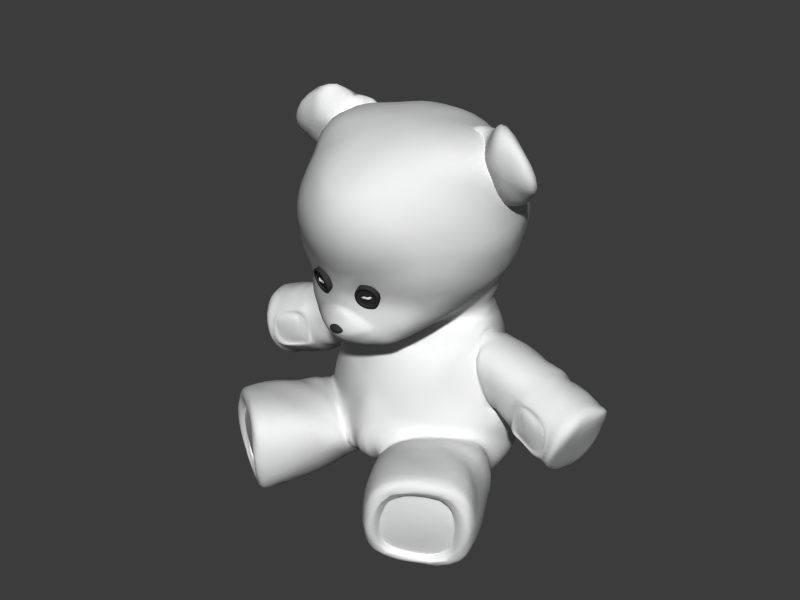 # Source: toy_bear.blend  (saved by Blender 2.78.0; exported with 4.5.12 LTS)
import bpy
from mathutils import Matrix  # noqa: F401  (used for matrix-valued properties, if any)

bpy.ops.wm.read_factory_settings(use_empty=True)
scene = bpy.context.scene
scene.name = 'Scene'

# ---- collections
col_collection_1 = bpy.data.collections.new('Collection 1'); scene.collection.children.link(col_collection_1)

# ---- materials (node trees are filled in below, after node groups)
mat_material = bpy.data.materials.new('Material')
mat_material.alpha_threshold = 0.0
mat_material.preview_render_type = 'FLAT'
mat_material.roughness = 0.5
mat_material.specular_intensity = 0.06383
mat_material.line_color = (0.0, 0.0, 0.0, 1.0)
mat_material_002 = bpy.data.materials.new('Material.002')
mat_material_002.alpha_threshold = 0.0
mat_material_002.diffuse_color = (0.1889, 0.1857, 0.1857, 1.0)
mat_material_002.specular_color = (0.6963, 0.7159, 0.8109)
mat_material_002.roughness = 0.5
mat_material_002.specular_intensity = 0.7617
mat_material_002.line_color = (0.0, 0.0, 0.0, 1.0)

# ---- material node trees

# ---- world
world_world = bpy.data.worlds.new('World'); scene.world = world_world
world_world.color = (0.2345, 0.2358, 0.2373)
world_world.use_sun_shadow = False
world_world.sun_shadow_jitter_overblur = 0.0
world_world.cycles.sampling_method = 'NONE'
world_world.cycles.sample_map_resolution = 256

# ---- meshes
me_cube = bpy.data.meshes.new('Cube')
me_cube.from_pydata([(0.4608, 0.5873, -0.7203), (-0.4608, 0.5873, -0.7203), (0.328, -0.4739, -0.7569), (-0.328, -0.4739, -0.7569), (0.5891, 0.3773, 0.9776), (-0.5891, 0.3773, 0.9776), (0.5587, -0.6926, 0.7644), (-0.5587, -0.6926, 0.7644), (0.0, 0.732, -0.6774), (0.0, -0.5889, -0.7294), (0.0, 0.561, 1.011), (0.0, -0.795, 0.8654), (0.5942, -1.099, 2.752), (-0.5942, -1.099, 2.752), (0.0, -1.279, 2.707), (0.6742, 0.2139, 2.878), (-0.6742, 0.2139, 2.878), (0.0, 0.3854, 2.969), (0.7196, 0.2598, 0.7285), (-0.7196, 0.2598, 0.7285), (0.7541, -0.4569, 0.7408), (-0.7541, -0.4569, 0.7408), (0.926, -0.3924, -0.6505), (-0.926, -0.3924, -0.6505), (0.8507, 0.3036, -0.588), (-0.8507, 0.3036, -0.588), (0.4367, 0.7413, 0.02639), (-0.4367, 0.7413, 0.02639), (0.3683, -0.9407, 0.01115), (-0.3683, -0.9407, 0.01115), (0.0, -1.109, 0.07908), (0.0, 0.8643, 0.03911), (0.9822, -0.5082, -0.1015), (-0.9822, -0.5082, -0.1015), (1.011, 0.2334, -0.00308), (-1.011, 0.2334, -0.00308), (0.74, -1.837, 0.1307), (-0.74, -1.837, 0.1307), (1.462, -1.328, 0.1016), (-1.462, -1.328, 0.1016), (1.462, -1.328, -1.0), (-1.462, -1.328, -1.0), (0.6882, -1.805, -0.9098), (-0.6882, -1.805, -0.9098), (0.4367, 0.7413, 0.1604), (-0.4367, 0.7413, 0.1604), (0.5534, -0.8651, 0.3164), (-0.5534, -0.8651, 0.3164), (0.0, -1.034, 0.3453), (0.0, 0.7284, 0.2908), (0.9496, -0.4129, 0.1717), (-0.9496, -0.4129, 0.1717), (0.8134, 0.2527, 0.1713), (-0.8134, 0.2527, 0.1713), (1.767, -0.5772, -0.1064), (-1.767, -0.5772, -0.1064), (1.897, 0.1313, -0.214), (-1.897, 0.1313, -0.214), (2.115, 0.07283, 0.4255), (-2.115, 0.07283, 0.4255), (1.961, -0.6021, 0.3626), (-1.961, -0.6021, 0.3626), (0.5465, 0.03981, -0.9144), (-0.5465, 0.03981, -0.9144), (0.7376, -0.06262, 0.9724), (-0.7376, -0.06262, 0.9724), (0.0, 0.004394, -1.04), (1.07, -0.4546, 2.903), (-1.07, -0.4546, 2.903), (0.0, -0.5265, 3.043), (0.7551, -0.08792, 0.9224), (-0.7551, -0.08792, 0.9224), (0.9903, 0.01152, -0.5939), (-0.9903, 0.01152, -0.5939), (1.149, -0.0379, 0.01909), (-1.149, -0.0379, 0.01909), (1.168, -0.08001, 0.002721), (-1.168, -0.08001, 0.002721), (1.778, -0.2148, -0.2822), (-1.778, -0.2148, -0.2822), (2.086, -0.2892, 0.5132), (-2.086, -0.2892, 0.5132), (0.4968, 0.6988, -0.4214), (-0.4968, 0.6988, -0.4214), (0.101, -1.167, -0.3697), (-0.101, -1.167, -0.3697), (0.0, -1.174, -0.4196), (0.0, 0.853, -0.4262), (1.116, -0.4845, -0.4285), (-1.116, -0.4845, -0.4285), (0.9444, 0.3426, -0.3211), (-0.9444, 0.3426, -0.3211), (1.616, -1.322, -0.3728), (-1.616, -1.322, -0.3728), (0.632, -1.94, -0.4637), (-0.632, -1.94, -0.4637), (1.082, 0.02438, -0.3279), (-1.082, 0.02438, -0.3279), (0.7952, -1.052, 1.436), (-0.7952, -1.052, 1.436), (0.8725, -1.247, 2.025), (-0.8725, -1.247, 2.025), (0.0, -1.388, 1.52), (0.0, -1.76, 2.212), (0.0, 0.8745, 1.888), (0.0, 0.6953, 2.337), (0.6984, 0.7546, 1.847), (-0.6984, 0.7546, 1.847), (0.8629, 0.4899, 2.335), (-0.8629, 0.4899, 2.335), (1.16, -0.267, 1.674), (-1.16, -0.267, 1.674), (1.195, -0.2698, 2.196), (-1.195, -0.2698, 2.196), (0.3513, -0.3542, 0.9682), (-0.3513, -0.3542, 0.9682), (0.0, -0.7133, 0.7976), (0.0, 0.2246, 1.295), (0.6507, 0.186, 1.126), (-0.6507, 0.186, 1.126), (0.6937, -0.1178, 1.094), (-0.6937, -0.1178, 1.094), (0.5294, -1.13, 1.04), (-0.5294, -1.13, 1.04), (0.0, -0.944, 0.8392), (0.0, 0.6435, 1.346), (0.5615, 0.4857, 1.277), (-0.5615, 0.4857, 1.277), (0.9146, -0.1392, 1.465), (-0.9146, -0.1392, 1.465), (0.3763, -1.238, 1.032), (-0.3763, -1.238, 1.032), (0.0, -1.336, 0.9733), (0.3899, -1.28, 1.234), (-0.3899, -1.28, 1.234), (0.0, -1.368, 1.42), (0.2196, -1.417, 1.233), (-0.2196, -1.417, 1.233), (0.0, -1.417, 1.317), (0.1953, -1.391, 1.107), (-0.1953, -1.391, 1.107), (0.0, -1.481, 1.116), (0.4235, -1.123, 0.01115), (-0.4235, -1.123, 0.01115), (1.115, -0.8108, 0.02664), (-1.115, -0.8108, 0.02664), (1.02, -0.5018, -0.7777), (-1.02, -0.5018, -0.7777), (0.357, -0.6757, -0.7831), (-0.357, -0.6757, -0.7831), (1.349, -0.7522, -0.4886), (-1.349, -0.7522, -0.4886), (0.2049, -1.288, -0.3295), (-0.2049, -1.288, -0.3295), (0.4385, -0.9866, -0.0405), (-0.4385, -0.9866, -0.0405), (1.072, -0.5288, -0.04305), (-1.072, -0.5288, -0.04305), (1.002, -0.3954, -0.7114), (-1.002, -0.3954, -0.7114), (0.3668, -0.5606, -0.7243), (-0.3668, -0.5606, -0.7243), (1.18, -0.5044, -0.4561), (-1.18, -0.5044, -0.4561), (0.1715, -1.189, -0.3667), (-0.1715, -1.189, -0.3667), (0.8165, -1.799, -0.804), (-0.8165, -1.799, -0.804), (0.774, -1.901, -0.4661), (-0.774, -1.901, -0.4661), (0.8558, -1.823, -0.01592), (-0.8558, -1.823, -0.01592), (1.403, -1.437, -0.8727), (-1.403, -1.437, -0.8727), (1.519, -1.433, -0.3973), (-1.519, -1.433, -0.3973), (1.403, -1.437, -0.03797), (-1.403, -1.437, -0.03797), (0.8538, -1.742, -0.09338), (-0.8538, -1.742, -0.09338), (1.312, -1.419, -0.1118), (-1.312, -1.419, -0.1118), (0.8209, -1.722, -0.7528), (-0.8209, -1.722, -0.7528), (1.312, -1.419, -0.8103), (-1.312, -1.419, -0.8103), (1.409, -1.416, -0.4125), (-1.409, -1.416, -0.4125), (0.7853, -1.807, -0.4701), (-0.7853, -1.807, -0.4701), (0.8209, -1.722, -0.7528), (-0.8209, -1.722, -0.7528), (0.7853, -1.807, -0.4701), (-0.7853, -1.807, -0.4701), (0.8538, -1.742, -0.09338), (-0.8538, -1.742, -0.09338), (1.312, -1.419, -0.8103), (-1.312, -1.419, -0.8103), (1.409, -1.416, -0.4125), (-1.409, -1.416, -0.4125), (1.312, -1.419, -0.1118), (-1.312, -1.419, -0.1118), (0.9048, 0.2614, 0.1823), (-0.9048, 0.2614, 0.1823), (1.032, -0.4088, 0.1838), (-1.032, -0.4088, 0.1838), (0.8101, 0.2658, 0.7418), (-0.8101, 0.2658, 0.7418), (0.8446, -0.4508, 0.7541), (-0.8446, -0.4508, 0.7541), (1.077, -0.05825, 0.04049), (-1.077, -0.05825, 0.04049), (0.8379, -0.1047, 0.8736), (-0.8379, -0.1047, 0.8736), (0.8528, 0.2303, 0.2016), (-0.8528, 0.2303, 0.2016), (0.9746, -0.3841, 0.2025), (-0.9746, -0.3841, 0.2025), (0.7657, 0.2334, 0.7083), (-0.7657, 0.2334, 0.7083), (0.7974, -0.4262, 0.7196), (-0.7974, -0.4262, 0.7196), (1.018, -0.06185, 0.07151), (-1.018, -0.06185, 0.07151), (0.784, -0.08751, 0.9025), (-0.784, -0.08751, 0.9025), (1.742, 0.1411, -0.1384), (-1.742, 0.1411, -0.1384), (1.755, -0.6038, -0.004223), (-1.755, -0.6038, -0.004223), (2.059, 0.1057, 0.4619), (-2.059, 0.1057, 0.4619), (1.788, -0.5496, 0.3967), (-1.788, -0.5496, 0.3967), (1.715, -0.1853, -0.2756), (-1.715, -0.1853, -0.2756), (1.883, -0.2984, 0.5938), (-1.883, -0.2984, 0.5938), (1.301, 0.2094, 0.02611), (-1.301, 0.2094, 0.02611), (1.282, -0.4701, 0.112), (-1.282, -0.4701, 0.112), (1.497, 0.1754, 0.6463), (-1.497, 0.1754, 0.6463), (1.351, -0.461, 0.5357), (-1.351, -0.461, 0.5357), (1.264, -0.1075, -0.1063), (-1.264, -0.1075, -0.1063), (1.48, -0.2123, 0.7057), (-1.48, -0.2123, 0.7057), (1.388, -0.475, 0.4718), (-1.388, -0.475, 0.4718), (1.329, -0.4687, 0.1346), (-1.329, -0.4687, 0.1346), (1.786, -0.5645, 0.3511), (-1.786, -0.5645, 0.3511), (1.69, -0.5616, 0.02702), (-1.69, -0.5616, 0.02702), (1.651, -0.5579, 0.1166), (-1.651, -0.5579, 0.1166), (1.732, -0.5671, 0.3288), (-1.732, -0.5671, 0.3288), (1.389, -0.4891, 0.1926), (-1.389, -0.4891, 0.1926), (1.442, -0.4986, 0.4014), (-1.442, -0.4986, 0.4014), (1.383, 0.1967, -0.004332), (-1.383, 0.1967, -0.004332), (1.434, -0.509, 0.08078), (-1.434, -0.509, 0.08078), (1.601, 0.1625, 0.6122), (-1.601, 0.1625, 0.6122), (1.534, -0.5016, 0.4888), (-1.534, -0.5016, 0.4888), (1.395, -0.1338, -0.1856), (-1.395, -0.1338, -0.1856), (1.608, -0.2358, 0.6669), (-1.608, -0.2358, 0.6669), (1.517, -0.4667, 0.4505), (-1.517, -0.4667, 0.4505), (1.437, -0.4686, 0.09392), (-1.437, -0.4686, 0.09392), (1.449, -0.5055, 0.1723), (-1.449, -0.5055, 0.1723), (1.499, -0.5327, 0.3907), (-1.499, -0.5327, 0.3907), (1.06, -0.4341, 3.278), (-1.06, -0.4341, 3.278), (1.617, -0.5403, 2.64), (-1.617, -0.5403, 2.64), (0.9613, 0.09877, 2.254), (-0.9613, 0.09877, 2.254), (0.3258, -0.2186, 3.053), (-0.3258, -0.2186, 3.053), (0.9242, -0.5689, 2.851), (-0.9242, -0.5689, 2.851), (1.143, -0.6105, 2.6), (-1.143, -0.6105, 2.6), (0.9515, -0.3306, 2.154), (-0.9515, -0.3306, 2.154), (0.5468, -0.4942, 2.694), (-0.5468, -0.4942, 2.694), (1.442, -0.2039, 2.357), (-1.442, -0.2039, 2.357), (0.8085, -0.08323, 3.082), (-0.8085, -0.08323, 3.082), (1.079, -0.4174, 2.285), (-1.079, -0.4174, 2.285), (0.7508, -0.336, 2.692), (-0.7508, -0.336, 2.692), (0.0, -1.497, 1.152), (0.0729, -1.452, 1.154), (-0.0729, -1.452, 1.154), (0.0, -1.479, 1.234), (0.08202, -1.467, 1.203), (-0.08202, -1.467, 1.203), (0.0, -1.392, 1.233), (0.09765, -1.375, 1.202), (-0.09765, -1.375, 1.202), (0.08853, -1.36, 1.152), (-0.08853, -1.36, 1.152), (0.0, -1.409, 1.15), (0.3808, -1.265, 1.609), (-0.3808, -1.265, 1.609), (0.3727, -1.242, 1.523), (-0.3727, -1.242, 1.523), (0.1465, -1.306, 1.504), (-0.1465, -1.306, 1.504), (0.1547, -1.329, 1.59), (-0.1547, -1.329, 1.59), (0.2127, -1.304, 1.567), (-0.2127, -1.304, 1.567), (0.2115, -1.296, 1.538), (-0.2115, -1.296, 1.538), (0.2431, -1.287, 1.54), (-0.2431, -1.287, 1.54), (0.2442, -1.295, 1.57), (-0.2442, -1.295, 1.57), (0.3152, -1.275, 1.576), (-0.3152, -1.275, 1.576), (0.314, -1.267, 1.546), (-0.314, -1.267, 1.546), (0.2825, -1.276, 1.544), (-0.2825, -1.276, 1.544), (0.2837, -1.284, 1.573), (-0.2837, -1.284, 1.573), (0.2442, -1.301, 1.589), (-0.2442, -1.301, 1.589), (0.2837, -1.29, 1.592), (-0.2837, -1.29, 1.592), (0.2431, -1.282, 1.524), (-0.2431, -1.282, 1.524), (0.2825, -1.271, 1.527), (-0.2825, -1.271, 1.527), (0.3251, -1.261, 1.536), (-0.3251, -1.261, 1.536), (0.3262, -1.276, 1.59), (-0.3262, -1.276, 1.59), (0.199, -1.296, 1.526), (-0.199, -1.296, 1.526), (0.2001, -1.312, 1.579), (-0.2001, -1.312, 1.579), (0.2442, -1.301, 1.589), (-0.2442, -1.301, 1.589), (0.2837, -1.29, 1.592), (-0.2837, -1.29, 1.592), (0.2431, -1.282, 1.524), (-0.2431, -1.282, 1.524), (0.2825, -1.271, 1.527), (-0.2825, -1.271, 1.527), (0.2103, -1.336, 1.673), (-0.2103, -1.336, 1.673), (0.3195, -1.305, 1.682), (-0.3195, -1.305, 1.682), (0.3164, -1.236, 1.444), (-0.3164, -1.236, 1.444), (0.2072, -1.267, 1.435), (-0.2072, -1.267, 1.435), (0.3934, -1.306, 1.597), (-0.3934, -1.306, 1.597), (0.3322, -1.346, 1.67), (-0.3322, -1.346, 1.67), (0.1673, -1.37, 1.578), (-0.1673, -1.37, 1.578), (0.2229, -1.377, 1.661), (-0.2229, -1.377, 1.661), (0.1592, -1.347, 1.492), (-0.1592, -1.347, 1.492), (0.2198, -1.308, 1.423), (-0.2198, -1.308, 1.423), (0.3853, -1.283, 1.511), (-0.3853, -1.283, 1.511), (0.329, -1.277, 1.432), (-0.329, -1.277, 1.432), (0.3278, -1.316, 1.564), (-0.3278, -1.316, 1.564), (0.3267, -1.308, 1.534), (-0.3267, -1.308, 1.534), (0.2253, -1.345, 1.555), (-0.2253, -1.345, 1.555), (0.2242, -1.337, 1.526), (-0.2242, -1.337, 1.526), (0.2951, -1.317, 1.532), (-0.2951, -1.317, 1.532), (0.2963, -1.325, 1.561), (-0.2963, -1.325, 1.561), (0.2557, -1.328, 1.528), (-0.2557, -1.328, 1.528), (0.2568, -1.336, 1.558), (-0.2568, -1.336, 1.558), (0.2557, -1.323, 1.512), (-0.2557, -1.323, 1.512), (0.2951, -1.312, 1.515), (-0.2951, -1.312, 1.515), (0.3377, -1.301, 1.524), (-0.3377, -1.301, 1.524), (0.2568, -1.342, 1.577), (-0.2568, -1.342, 1.577), (0.2128, -1.352, 1.567), (-0.2128, -1.352, 1.567), (0.2963, -1.331, 1.58), (-0.2963, -1.331, 1.58), (0.2116, -1.337, 1.514), (-0.2116, -1.337, 1.514), (0.3388, -1.317, 1.578), (-0.3388, -1.317, 1.578), (0.3225, -1.315, 1.679), (-0.3225, -1.315, 1.679), (0.3292, -1.336, 1.673), (-0.3292, -1.336, 1.673), (0.3837, -1.274, 1.607), (-0.3837, -1.274, 1.607), (0.3905, -1.296, 1.6), (-0.3905, -1.296, 1.6), (0.2133, -1.346, 1.67), (-0.2133, -1.346, 1.67), (0.22, -1.367, 1.664), (-0.22, -1.367, 1.664), (0.1576, -1.339, 1.588), (-0.1576, -1.339, 1.588), (0.1643, -1.36, 1.581), (-0.1643, -1.36, 1.581), (0.1495, -1.316, 1.501), (-0.1495, -1.316, 1.501), (0.1562, -1.338, 1.495), (-0.1562, -1.338, 1.495), (0.2101, -1.277, 1.432), (-0.2101, -1.277, 1.432), (0.2168, -1.298, 1.426), (-0.2168, -1.298, 1.426), (0.3194, -1.246, 1.441), (-0.3194, -1.246, 1.441), (0.3261, -1.267, 1.435), (-0.3261, -1.267, 1.435), (0.3756, -1.251, 1.52), (-0.3756, -1.251, 1.52), (0.3823, -1.273, 1.514), (-0.3823, -1.273, 1.514), (0.3219, -1.284, 1.449), (-0.3219, -1.284, 1.449), (0.2273, -1.311, 1.442), (-0.2273, -1.311, 1.442), (0.3753, -1.287, 1.514), (-0.3753, -1.287, 1.514), (0.23, -1.37, 1.643), (-0.23, -1.37, 1.643), (0.1768, -1.366, 1.576), (-0.1768, -1.366, 1.576), (0.3246, -1.343, 1.651), (-0.3246, -1.343, 1.651), (0.3819, -1.308, 1.593), (-0.3819, -1.308, 1.593), (0.1702, -1.345, 1.497), (-0.1702, -1.345, 1.497), (0.3684, -1.306, 1.513), (-0.3684, -1.306, 1.513), (0.3743, -1.324, 1.584), (-0.3743, -1.324, 1.584), (0.1926, -1.376, 1.568), (-0.1926, -1.376, 1.568), (0.1867, -1.357, 1.498), (-0.1867, -1.357, 1.498), (0.2397, -1.379, 1.628), (-0.2397, -1.379, 1.628), (0.3236, -1.355, 1.635), (-0.3236, -1.355, 1.635), (0.2373, -1.327, 1.449), (-0.2373, -1.327, 1.449), (0.3212, -1.303, 1.456), (-0.3212, -1.303, 1.456), (0.3979, -1.32, 1.593), (-0.3979, -1.32, 1.593), (0.3898, -1.297, 1.507), (-0.3898, -1.297, 1.507), (0.1717, -1.384, 1.574), (-0.1717, -1.384, 1.574), (0.1636, -1.361, 1.488), (-0.1636, -1.361, 1.488), (0.3366, -1.36, 1.666), (-0.3366, -1.36, 1.666), (0.2274, -1.391, 1.657), (-0.2274, -1.391, 1.657), (0.2243, -1.322, 1.418), (-0.2243, -1.322, 1.418), (0.3335, -1.291, 1.428), (-0.3335, -1.291, 1.428), (0.2125, -1.299, 1.537), (-0.2125, -1.299, 1.537), (0.2232, -1.334, 1.527), (-0.2232, -1.334, 1.527), (0.2136, -1.307, 1.566), (-0.2136, -1.307, 1.566), (0.2244, -1.342, 1.556), (-0.2244, -1.342, 1.556), (0.244, -1.29, 1.539), (-0.244, -1.29, 1.539), (0.2547, -1.325, 1.529), (-0.2547, -1.325, 1.529), (0.2451, -1.298, 1.569), (-0.2451, -1.298, 1.569), (0.2559, -1.333, 1.559), (-0.2559, -1.333, 1.559), (0.3152, -1.27, 1.545), (-0.3152, -1.27, 1.545), (0.3255, -1.304, 1.535), (-0.3255, -1.304, 1.535), (0.3163, -1.279, 1.575), (-0.3163, -1.279, 1.575), (0.3267, -1.312, 1.565), (-0.3267, -1.312, 1.565), (0.2837, -1.279, 1.542), (-0.2837, -1.279, 1.542), (0.294, -1.313, 1.533), (-0.294, -1.313, 1.533), (0.2848, -1.288, 1.572), (-0.2848, -1.288, 1.572), (0.2951, -1.321, 1.562), (-0.2951, -1.321, 1.562), (0.2898, -1.301, 1.536), (-0.2898, -1.301, 1.536), (0.2898, -1.316, 1.567), (-0.2898, -1.316, 1.567), (0.3239, -1.316, 1.567), (-0.3239, -1.316, 1.567), (0.3239, -1.301, 1.536), (-0.3239, -1.301, 1.536), (0.2898, -1.274, 1.534), (-0.2898, -1.274, 1.534), (0.2898, -1.274, 1.568), (-0.2898, -1.274, 1.568), (0.3239, -1.274, 1.568), (-0.3239, -1.274, 1.568), (0.3239, -1.274, 1.534), (-0.3239, -1.274, 1.534), (0.3239, -1.316, 1.567), (-0.3239, -1.316, 1.567), (0.3239, -1.301, 1.536), (-0.3239, -1.301, 1.536), (0.2898, -1.301, 1.536), (-0.2898, -1.301, 1.536), (0.2898, -1.316, 1.567), (-0.2898, -1.316, 1.567), (0.303, -1.34, 1.558), (-0.303, -1.34, 1.558), (0.2928, -1.317, 1.553), (-0.2928, -1.317, 1.553), (0.2986, -1.32, 1.527), (-0.2986, -1.32, 1.527), (0.3088, -1.344, 1.533), (-0.3088, -1.344, 1.533), (0.2818, -1.34, 1.526), (-0.2818, -1.34, 1.526), (0.2755, -1.351, 1.547), (-0.2755, -1.351, 1.547), (0.2746, -1.319, 1.535), (-0.2746, -1.319, 1.535), (0.2682, -1.33, 1.556), (-0.2682, -1.33, 1.556), (0.2515, -1.352, 1.55), (-0.2515, -1.352, 1.55), (0.2592, -1.327, 1.557), (-0.2592, -1.327, 1.557), (0.2412, -1.324, 1.53), (-0.2412, -1.324, 1.53), (0.2335, -1.349, 1.522), (-0.2335, -1.349, 1.522), (0.2329, -1.359, 1.558), (-0.2329, -1.359, 1.558), (0.2164, -1.345, 1.538), (-0.2164, -1.345, 1.538), (0.2461, -1.329, 1.542), (-0.2461, -1.329, 1.542), (0.2626, -1.343, 1.562), (-0.2626, -1.343, 1.562)], [(336, 346), (337, 347), (344, 348), (345, 349), (334, 350), (335, 351), (348, 364), (349, 365), (346, 362), (347, 363), (350, 366), (351, 367), (352, 368), (353, 369)], [(591, 589, 587), (591, 587, 593), (586, 588, 590), (586, 590, 592), (587, 579, 593), (579, 581, 593), (580, 578, 592), (578, 586, 592), (593, 581, 591), (581, 583, 591), (582, 580, 590), (580, 592, 590), (591, 583, 585), (591, 585, 589), (584, 582, 590), (584, 590, 588), (589, 585, 587), (585, 579, 587), (578, 584, 586), (584, 588, 586), (585, 571, 579), (571, 573, 579), (572, 570, 578), (570, 584, 578), (583, 575, 571), (583, 571, 585), (570, 574, 582), (570, 582, 584), (581, 577, 575), (581, 575, 583), (574, 576, 580), (574, 580, 582), (579, 573, 577), (579, 577, 581), (576, 572, 578), (576, 578, 580), (573, 563, 577), (563, 565, 577), (564, 562, 576), (562, 572, 576), (577, 565, 575), (565, 567, 575), (566, 564, 574), (564, 576, 574), (575, 567, 571), (567, 569, 571), (568, 566, 570), (566, 574, 570), (571, 569, 573), (569, 563, 573), (562, 568, 572), (568, 570, 572), (569, 557, 555), (569, 555, 563), (554, 556, 568), (554, 568, 562), (567, 559, 557), (567, 557, 569), (556, 558, 566), (556, 566, 568), (565, 561, 559), (565, 559, 567), (558, 560, 564), (558, 564, 566), (563, 555, 561), (563, 561, 565), (560, 554, 562), (560, 562, 564), (555, 543, 541), (555, 541, 561), (540, 542, 554), (540, 554, 560), (561, 541, 539), (561, 539, 559), (538, 540, 560), (538, 560, 558), (559, 539, 545), (559, 545, 557), (544, 538, 558), (544, 558, 556), (557, 545, 543), (557, 543, 555), (542, 544, 556), (542, 556, 554), (547, 553, 545), (547, 545, 539), (544, 552, 546), (544, 546, 538), (553, 551, 545), (551, 543, 545), (542, 550, 544), (550, 552, 544), (551, 549, 541), (551, 541, 543), (540, 548, 550), (540, 550, 542), (549, 547, 539), (549, 539, 541), (538, 546, 548), (538, 548, 540), (551, 553, 547), (551, 547, 549), (546, 552, 550), (546, 550, 548), (397, 403, 533), (397, 533, 525), (532, 402, 396), (532, 396, 524), (525, 533, 531), (525, 531, 523), (530, 532, 524), (530, 524, 522), (523, 531, 343), (523, 343, 341), (342, 530, 522), (342, 522, 340), (405, 395, 529), (405, 529, 537), (528, 394, 404), (528, 404, 536), (537, 529, 527), (537, 527, 535), (526, 528, 536), (526, 536, 534), (535, 527, 339), (535, 339, 345), (338, 526, 534), (338, 534, 344), (403, 405, 537), (403, 537, 533), (536, 404, 402), (536, 402, 532), (533, 537, 535), (533, 535, 531), (534, 536, 532), (534, 532, 530), (531, 535, 345), (531, 345, 343), (344, 534, 530), (344, 530, 342), (395, 397, 525), (395, 525, 529), (524, 396, 394), (524, 394, 528), (529, 525, 523), (529, 523, 527), (522, 524, 528), (522, 528, 526), (527, 523, 341), (527, 341, 339), (340, 522, 526), (340, 526, 338), (399, 409, 521), (399, 521, 513), (520, 408, 398), (520, 398, 512), (513, 521, 519), (513, 519, 511), (518, 520, 512), (518, 512, 510), (511, 519, 337), (511, 337, 331), (336, 518, 510), (336, 510, 330), (409, 407, 517), (409, 517, 521), (516, 406, 408), (516, 408, 520), (521, 517, 515), (521, 515, 519), (514, 516, 520), (514, 520, 518), (519, 515, 335), (519, 335, 337), (334, 514, 518), (334, 518, 336), (407, 401, 509), (407, 509, 517), (508, 400, 406), (508, 406, 516), (517, 509, 507), (517, 507, 515), (506, 508, 516), (506, 516, 514), (515, 507, 333), (515, 333, 335), (332, 506, 514), (332, 514, 334), (401, 399, 513), (401, 513, 509), (512, 398, 400), (512, 400, 508), (509, 513, 511), (509, 511, 507), (510, 512, 508), (510, 508, 506), (507, 511, 331), (507, 331, 333), (330, 510, 506), (330, 506, 332), (505, 503, 487), (505, 487, 489), (486, 502, 504), (486, 504, 488), (489, 475, 493), (489, 493, 505), (492, 474, 488), (492, 488, 504), (483, 479, 495), (483, 495, 501), (494, 478, 482), (494, 482, 500), (477, 485, 491), (485, 499, 491), (498, 484, 490), (484, 476, 490), (503, 497, 487), (497, 481, 487), (480, 496, 486), (496, 502, 486), (485, 483, 501), (485, 501, 499), (500, 482, 484), (500, 484, 498), (479, 481, 495), (481, 497, 495), (496, 480, 494), (480, 478, 494), (491, 493, 477), (493, 475, 477), (474, 492, 476), (492, 490, 476), (499, 381, 379), (499, 379, 491), (378, 380, 498), (378, 498, 490), (495, 383, 385), (495, 385, 501), (384, 382, 494), (384, 494, 500), (503, 389, 387), (503, 387, 497), (386, 388, 502), (386, 502, 496), (493, 391, 393), (493, 393, 505), (392, 390, 492), (392, 492, 504), (505, 393, 389), (505, 389, 503), (388, 392, 504), (388, 504, 502), (501, 385, 381), (501, 381, 499), (380, 384, 500), (380, 500, 498), (497, 387, 383), (497, 383, 495), (382, 386, 496), (382, 496, 494), (491, 379, 391), (491, 391, 493), (390, 378, 490), (390, 490, 492), (487, 461, 459), (487, 459, 489), (458, 460, 486), (458, 486, 488), (489, 459, 463), (489, 463, 475), (462, 458, 488), (462, 488, 474), (483, 465, 467), (483, 467, 479), (466, 464, 482), (466, 482, 478), (477, 471, 469), (477, 469, 485), (468, 470, 476), (468, 476, 484), (481, 473, 461), (481, 461, 487), (460, 472, 480), (460, 480, 486), (485, 469, 465), (485, 465, 483), (464, 468, 484), (464, 484, 482), (479, 467, 481), (467, 473, 481), (472, 466, 480), (466, 478, 480), (475, 463, 477), (463, 471, 477), (470, 462, 476), (462, 474, 476), (471, 463, 425), (463, 415, 425), (414, 462, 424), (462, 470, 424), (419, 423, 467), (423, 473, 467), (472, 422, 466), (422, 418, 466), (421, 417, 465), (421, 465, 469), (464, 416, 420), (464, 420, 468), (461, 473, 423), (461, 423, 411), (422, 472, 460), (422, 460, 410), (425, 421, 469), (425, 469, 471), (468, 420, 424), (468, 424, 470), (417, 419, 465), (419, 467, 465), (466, 418, 464), (418, 416, 464), (413, 415, 459), (415, 463, 459), (462, 414, 458), (414, 412, 458), (459, 461, 411), (459, 411, 413), (410, 460, 458), (410, 458, 412), (391, 379, 433), (391, 433, 457), (432, 378, 390), (432, 390, 456), (457, 433, 431), (457, 431, 455), (430, 432, 456), (430, 456, 454), (455, 431, 323), (455, 323, 325), (322, 430, 454), (322, 454, 324), (387, 445, 441), (387, 441, 383), (440, 444, 386), (440, 386, 382), (445, 443, 439), (445, 439, 441), (438, 442, 444), (438, 444, 440), (443, 327, 329), (443, 329, 439), (328, 326, 442), (328, 442, 438), (385, 437, 429), (385, 429, 381), (428, 436, 384), (428, 384, 380), (437, 435, 427), (437, 427, 429), (426, 434, 436), (426, 436, 428), (435, 371, 373), (435, 373, 427), (372, 370, 434), (372, 434, 426), (393, 453, 449), (393, 449, 389), (448, 452, 392), (448, 392, 388), (453, 451, 447), (453, 447, 449), (446, 450, 452), (446, 452, 448), (451, 375, 377), (451, 377, 447), (376, 374, 450), (376, 450, 446), (391, 457, 453), (391, 453, 393), (452, 456, 390), (452, 390, 392), (457, 455, 451), (457, 451, 453), (450, 454, 456), (450, 456, 452), (455, 325, 375), (455, 375, 451), (374, 324, 454), (374, 454, 450), (389, 449, 445), (389, 445, 387), (444, 448, 388), (444, 388, 386), (449, 447, 443), (449, 443, 445), (442, 446, 448), (442, 448, 444), (447, 377, 327), (447, 327, 443), (326, 376, 446), (326, 446, 442), (383, 441, 437), (383, 437, 385), (436, 440, 382), (436, 382, 384), (441, 439, 435), (441, 435, 437), (434, 438, 440), (434, 440, 436), (439, 329, 371), (439, 371, 435), (370, 328, 438), (370, 438, 434), (379, 381, 429), (379, 429, 433), (428, 380, 378), (428, 378, 432), (433, 429, 427), (433, 427, 431), (426, 428, 432), (426, 432, 430), (431, 427, 373), (431, 373, 323), (372, 426, 430), (372, 430, 322), (403, 407, 409), (403, 409, 405), (408, 406, 402), (408, 402, 404), (395, 425, 415), (395, 415, 397), (414, 424, 394), (414, 394, 396), (399, 401, 423), (399, 423, 419), (422, 400, 398), (422, 398, 418), (405, 421, 395), (421, 425, 395), (424, 420, 394), (420, 404, 394), (423, 401, 411), (401, 407, 411), (406, 400, 410), (400, 422, 410), (405, 409, 417), (405, 417, 421), (416, 408, 404), (416, 404, 420), (409, 399, 417), (399, 419, 417), (418, 398, 416), (398, 408, 416), (411, 407, 403), (411, 403, 413), (402, 406, 410), (402, 410, 412), (403, 397, 413), (397, 415, 413), (414, 396, 412), (396, 402, 412), (375, 369, 367), (375, 367, 377), (366, 368, 374), (366, 374, 376), (369, 375, 325), (369, 325, 355), (324, 374, 368), (324, 368, 354), (369, 355, 341), (369, 341, 343), (340, 354, 368), (340, 368, 342), (369, 343, 335), (369, 335, 367), (334, 342, 368), (334, 368, 366), (363, 361, 331), (363, 331, 337), (330, 360, 362), (330, 362, 336), (363, 371, 329), (363, 329, 361), (328, 370, 362), (328, 362, 360), (365, 363, 337), (365, 337, 345), (336, 362, 364), (336, 364, 344), (367, 335, 333), (367, 333, 359), (332, 334, 366), (332, 366, 358), (365, 345, 339), (365, 339, 357), (338, 344, 364), (338, 364, 356), (365, 357, 373), (357, 323, 373), (322, 356, 372), (356, 364, 372), (367, 359, 377), (359, 327, 377), (326, 358, 376), (358, 366, 376), (373, 371, 365), (371, 363, 365), (362, 370, 364), (370, 372, 364), (361, 329, 359), (329, 327, 359), (326, 328, 358), (328, 360, 358), (355, 325, 357), (325, 323, 357), (322, 324, 356), (324, 354, 356), (361, 359, 331), (359, 333, 331), (332, 358, 330), (358, 360, 330), (357, 339, 355), (339, 341, 355), (340, 338, 354), (338, 356, 354), (345, 337, 343), (337, 335, 343), (334, 336, 342), (336, 344, 342), (321, 310, 312), (321, 312, 320), (311, 310, 321), (311, 321, 319), (320, 312, 318), (312, 315, 318), (314, 311, 317), (311, 319, 317), (318, 315, 316), (315, 313, 316), (313, 314, 316), (314, 317, 316), (313, 315, 310), (315, 312, 310), (311, 314, 310), (314, 313, 310), (287, 295, 305), (295, 309, 305), (308, 294, 304), (294, 286, 304), (305, 309, 293), (309, 301, 293), (300, 308, 292), (308, 304, 292), (291, 299, 307), (291, 307, 303), (306, 298, 290), (306, 290, 302), (303, 307, 297), (303, 297, 289), (296, 306, 302), (296, 302, 288), (299, 301, 309), (299, 309, 307), (308, 300, 298), (308, 298, 306), (307, 309, 297), (309, 295, 297), (294, 308, 296), (308, 306, 296), (289, 287, 303), (287, 305, 303), (304, 286, 302), (286, 288, 302), (303, 305, 291), (305, 293, 291), (292, 304, 290), (304, 302, 290), (297, 295, 287), (297, 287, 289), (286, 294, 296), (286, 296, 288), (261, 259, 285), (259, 283, 285), (282, 258, 284), (258, 260, 284), (285, 283, 265), (283, 263, 265), (262, 282, 264), (282, 284, 264), (265, 251, 279), (265, 279, 285), (278, 250, 264), (278, 264, 284), (285, 279, 261), (279, 255, 261), (254, 278, 260), (278, 284, 260), (259, 257, 281), (259, 281, 283), (280, 256, 258), (280, 258, 282), (283, 281, 263), (281, 253, 263), (252, 280, 262), (280, 282, 262), (257, 229, 269), (257, 269, 281), (268, 228, 256), (268, 256, 280), (281, 269, 253), (269, 241, 253), (240, 268, 252), (268, 280, 252), (251, 245, 273), (251, 273, 279), (272, 244, 250), (272, 250, 278), (279, 273, 233), (279, 233, 255), (232, 272, 278), (232, 278, 254), (237, 233, 273), (237, 273, 277), (272, 232, 236), (272, 236, 276), (277, 273, 249), (273, 245, 249), (244, 272, 248), (272, 276, 248), (231, 237, 271), (237, 277, 271), (276, 236, 270), (236, 230, 270), (271, 277, 249), (271, 249, 243), (248, 276, 270), (248, 270, 242), (235, 227, 275), (227, 267, 275), (266, 226, 274), (226, 234, 274), (275, 267, 247), (267, 239, 247), (238, 266, 246), (266, 274, 246), (229, 235, 269), (235, 275, 269), (274, 234, 268), (234, 228, 268), (269, 275, 241), (275, 247, 241), (246, 274, 240), (274, 268, 240), (227, 231, 271), (227, 271, 267), (270, 230, 226), (270, 226, 266), (267, 271, 239), (271, 243, 239), (242, 270, 238), (270, 266, 238), (263, 253, 251), (263, 251, 265), (250, 252, 262), (250, 262, 264), (261, 255, 259), (255, 257, 259), (256, 254, 258), (254, 260, 258), (255, 233, 229), (255, 229, 257), (228, 232, 254), (228, 254, 256), (253, 241, 251), (241, 245, 251), (244, 240, 250), (240, 252, 250), (249, 245, 209), (249, 209, 213), (208, 244, 248), (208, 248, 212), (243, 249, 213), (243, 213, 207), (212, 248, 242), (212, 242, 206), (247, 239, 211), (239, 203, 211), (202, 238, 210), (238, 246, 210), (241, 247, 211), (241, 211, 205), (210, 246, 240), (210, 240, 204), (245, 241, 205), (245, 205, 209), (204, 240, 244), (204, 244, 208), (239, 243, 203), (243, 207, 203), (206, 242, 202), (242, 238, 202), (81, 61, 237), (61, 233, 237), (232, 60, 236), (60, 80, 236), (59, 81, 231), (81, 237, 231), (236, 80, 230), (80, 58, 230), (79, 57, 235), (57, 227, 235), (226, 56, 234), (56, 78, 234), (55, 79, 235), (55, 235, 229), (234, 78, 54), (234, 54, 228), (61, 55, 229), (61, 229, 233), (228, 54, 60), (228, 60, 232), (57, 59, 227), (59, 231, 227), (230, 58, 226), (58, 56, 226), (213, 209, 221), (213, 221, 225), (220, 208, 212), (220, 212, 224), (225, 221, 71), (221, 21, 71), (20, 220, 70), (220, 224, 70), (207, 213, 219), (213, 225, 219), (224, 212, 218), (212, 206, 218), (219, 225, 71), (219, 71, 19), (70, 224, 218), (70, 218, 18), (211, 203, 223), (203, 215, 223), (214, 202, 222), (202, 210, 222), (223, 215, 53), (223, 53, 77), (52, 214, 222), (52, 222, 76), (205, 211, 223), (205, 223, 217), (222, 210, 204), (222, 204, 216), (217, 223, 51), (223, 77, 51), (76, 222, 50), (222, 216, 50), (209, 205, 217), (209, 217, 221), (216, 204, 208), (216, 208, 220), (221, 217, 51), (221, 51, 21), (50, 216, 220), (50, 220, 20), (203, 207, 215), (207, 219, 215), (218, 206, 214), (206, 202, 214), (215, 219, 53), (219, 19, 53), (18, 218, 52), (218, 214, 52), (199, 193, 195), (199, 195, 201), (194, 192, 198), (194, 198, 200), (197, 191, 193), (197, 193, 199), (192, 190, 196), (192, 196, 198), (195, 179, 181), (195, 181, 201), (180, 178, 194), (180, 194, 200), (197, 185, 183), (197, 183, 191), (182, 184, 196), (182, 196, 190), (201, 181, 187), (201, 187, 199), (186, 180, 200), (186, 200, 198), (199, 187, 185), (199, 185, 197), (184, 186, 198), (184, 198, 196), (193, 189, 179), (193, 179, 195), (178, 188, 192), (178, 192, 194), (191, 183, 189), (191, 189, 193), (188, 182, 190), (188, 190, 192), (183, 167, 189), (167, 169, 189), (168, 166, 188), (166, 182, 188), (189, 169, 179), (169, 171, 179), (170, 168, 178), (168, 188, 178), (187, 175, 173), (187, 173, 185), (172, 174, 186), (172, 186, 184), (181, 177, 175), (181, 175, 187), (174, 176, 180), (174, 180, 186), (185, 173, 167), (185, 167, 183), (166, 172, 184), (166, 184, 182), (179, 171, 181), (171, 177, 181), (176, 170, 180), (170, 178, 180), (171, 37, 39), (171, 39, 177), (38, 36, 170), (38, 170, 176), (173, 41, 43), (173, 43, 167), (42, 40, 172), (42, 172, 166), (177, 39, 93), (177, 93, 175), (92, 38, 176), (92, 176, 174), (175, 93, 173), (93, 41, 173), (40, 92, 172), (92, 174, 172), (169, 95, 171), (95, 37, 171), (36, 94, 170), (94, 168, 170), (167, 43, 95), (167, 95, 169), (94, 42, 166), (94, 166, 168), (153, 149, 165), (149, 161, 165), (160, 148, 164), (148, 152, 164), (165, 161, 85), (161, 3, 85), (2, 160, 84), (160, 164, 84), (143, 153, 165), (143, 165, 155), (164, 152, 142), (164, 142, 154), (155, 165, 29), (165, 85, 29), (84, 164, 28), (164, 154, 28), (151, 145, 157), (151, 157, 163), (156, 144, 150), (156, 150, 162), (163, 157, 89), (157, 33, 89), (32, 156, 88), (156, 162, 88), (147, 151, 163), (147, 163, 159), (162, 150, 146), (162, 146, 158), (159, 163, 89), (159, 89, 23), (88, 162, 158), (88, 158, 22), (149, 147, 161), (147, 159, 161), (158, 146, 160), (146, 148, 160), (161, 159, 23), (161, 23, 3), (22, 158, 160), (22, 160, 2), (145, 143, 155), (145, 155, 157), (154, 142, 144), (154, 144, 156), (157, 155, 33), (155, 29, 33), (28, 154, 32), (154, 156, 32), (95, 43, 153), (43, 149, 153), (148, 42, 152), (42, 94, 152), (37, 95, 153), (37, 153, 143), (152, 94, 36), (152, 36, 142), (93, 39, 145), (93, 145, 151), (144, 38, 92), (144, 92, 150), (41, 93, 151), (41, 151, 147), (150, 92, 40), (150, 40, 146), (43, 41, 149), (41, 147, 149), (146, 40, 148), (40, 42, 148), (39, 37, 143), (39, 143, 145), (142, 36, 38), (142, 38, 144), (138, 137, 141), (137, 140, 141), (139, 136, 141), (136, 138, 141), (140, 131, 132), (140, 132, 141), (132, 130, 139), (132, 139, 141), (137, 134, 140), (134, 131, 140), (130, 133, 139), (133, 136, 139), (138, 135, 137), (135, 134, 137), (133, 135, 136), (135, 138, 136), (135, 102, 134), (102, 99, 134), (98, 102, 133), (102, 135, 133), (134, 99, 123), (134, 123, 131), (122, 98, 133), (122, 133, 130), (131, 123, 124), (131, 124, 132), (124, 122, 130), (124, 130, 132), (111, 107, 129), (107, 127, 129), (126, 106, 128), (106, 110, 128), (129, 127, 119), (129, 119, 121), (118, 126, 128), (118, 128, 120), (99, 111, 129), (99, 129, 123), (128, 110, 98), (128, 98, 122), (123, 129, 115), (129, 121, 115), (120, 128, 114), (128, 122, 114), (107, 104, 125), (107, 125, 127), (125, 104, 106), (125, 106, 126), (127, 125, 117), (127, 117, 119), (117, 125, 126), (117, 126, 118), (124, 123, 115), (124, 115, 116), (114, 122, 124), (114, 124, 116), (121, 119, 65), (119, 5, 65), (4, 118, 64), (118, 120, 64), (115, 121, 65), (115, 65, 7), (64, 120, 114), (64, 114, 6), (119, 117, 5), (117, 10, 5), (10, 117, 4), (117, 118, 4), (116, 115, 7), (116, 7, 11), (6, 114, 116), (6, 116, 11), (68, 16, 113), (16, 109, 113), (108, 15, 112), (15, 67, 112), (113, 109, 111), (109, 107, 111), (106, 108, 110), (108, 112, 110), (13, 68, 113), (13, 113, 101), (112, 67, 12), (112, 12, 100), (101, 113, 111), (101, 111, 99), (110, 112, 100), (110, 100, 98), (16, 17, 105), (16, 105, 109), (105, 17, 15), (105, 15, 108), (109, 105, 107), (105, 104, 107), (104, 105, 106), (105, 108, 106), (14, 13, 103), (13, 101, 103), (100, 12, 103), (12, 14, 103), (103, 101, 102), (101, 99, 102), (98, 100, 102), (100, 103, 102), (73, 23, 89), (73, 89, 97), (88, 22, 72), (88, 72, 96), (97, 89, 33), (97, 33, 75), (32, 88, 96), (32, 96, 74), (25, 73, 91), (73, 97, 91), (96, 72, 90), (72, 24, 90), (91, 97, 35), (97, 75, 35), (74, 96, 34), (96, 90, 34), (35, 27, 91), (27, 83, 91), (82, 26, 90), (26, 34, 90), (91, 83, 25), (83, 1, 25), (0, 82, 24), (82, 90, 24), (8, 1, 83), (8, 83, 87), (82, 0, 8), (82, 8, 87), (87, 83, 27), (87, 27, 31), (26, 82, 87), (26, 87, 31), (3, 9, 85), (9, 86, 85), (86, 9, 84), (9, 2, 84), (85, 86, 30), (85, 30, 29), (30, 86, 84), (30, 84, 28), (55, 61, 81), (55, 81, 79), (80, 60, 54), (80, 54, 78), (79, 81, 59), (79, 59, 57), (58, 80, 78), (58, 78, 56), (33, 51, 75), (51, 77, 75), (76, 50, 74), (50, 32, 74), (75, 77, 35), (77, 53, 35), (52, 76, 34), (76, 74, 34), (25, 1, 63), (25, 63, 73), (62, 0, 24), (62, 24, 72), (73, 63, 23), (63, 3, 23), (2, 62, 22), (62, 72, 22), (21, 7, 65), (21, 65, 71), (64, 6, 20), (64, 20, 70), (71, 65, 19), (65, 5, 19), (4, 64, 18), (64, 70, 18), (13, 14, 69), (13, 69, 68), (69, 14, 12), (69, 12, 67), (68, 69, 16), (69, 17, 16), (17, 69, 15), (69, 67, 15), (9, 3, 66), (3, 63, 66), (62, 2, 66), (2, 9, 66), (66, 63, 1), (66, 1, 8), (0, 62, 66), (0, 66, 8), (19, 5, 45), (19, 45, 53), (44, 4, 18), (44, 18, 52), (53, 45, 27), (53, 27, 35), (26, 44, 52), (26, 52, 34), (33, 29, 47), (33, 47, 51), (46, 28, 32), (46, 32, 50), (51, 47, 21), (47, 7, 21), (6, 46, 20), (46, 50, 20), (5, 10, 49), (5, 49, 45), (49, 10, 4), (49, 4, 44), (45, 49, 31), (45, 31, 27), (31, 49, 44), (31, 44, 26), (29, 30, 48), (29, 48, 47), (48, 30, 28), (48, 28, 46), (47, 48, 7), (48, 11, 7), (11, 48, 6), (48, 46, 6)])
me_cube.polygons.foreach_set('use_smooth', [True] * 1148)
me_cube.polygons.foreach_set('material_index', [0, 0, 0, 0, 0, 0, 0, 0, 0, 0, 0, 0, 0, 0, 0, 0, 0, 0, 0, 0, 0, 0, 0, 0, 0, 0, 0, 0, 0, 0, 0, 0, 0, 0, 0, 0, 0, 0, 0, 0, 0, 0, 0, 0, 0, 0, 0, 0, 0, 0, 0, 0, 0, 0, 0, 0, 0, 0, 0, 0, 0, 0, 0, 0, 0, 0, 0, 0, 0, 0, 0, 0, 0, 0, 0, 0, 0, 0, 0, 0, 0, 0, 0, 0, 0, 0, 0, 0, 0, 0, 0, 0, 0, 0, 0, 0, 0, 0, 0, 0, 0, 0, 0, 0, 1, 1, 1, 1, 1, 1, 1, 1, 1, 1, 1, 1, 1, 1, 1, 1, 1, 1, 1, 1, 1, 1, 1, 1, 1, 1, 1, 1, 1, 1, 1, 1, 1, 1, 1, 1, 1, 1, 1, 1, 1, 1, 1, 1, 1, 1, 1, 1, 1, 1, 1, 1, 1, 1, 1, 1, 1, 1, 1, 1, 1, 1, 1, 1, 1, 1, 1, 1, 1, 1, 1, 1, 1, 1, 1, 1, 1, 1, 1, 1, 1, 1, 1, 1, 1, 1, 1, 1, 1, 1, 1, 1, 1, 1, 1, 1, 1, 1, 1, 1, 1, 1, 1, 1, 1, 1, 1, 1, 1, 1, 1, 1, 1, 1, 1, 1, 1, 1, 1, 1, 1, 1, 1, 1, 1, 1, 1, 1, 1, 1, 1, 1, 1, 1, 1, 1, 1, 1, 1, 1, 1, 1, 1, 1, 1, 1, 1, 1, 1, 1, 1, 1, 1, 1, 1, 1, 1, 1, 1, 1, 1, 1, 1, 1, 1, 1, 1, 1, 1, 1, 1, 1, 1, 1, 1, 1, 1, 1, 1, 1, 1, 1, 1, 1, 1, 1, 1, 1, 1, 1, 1, 1, 1, 1, 1, 1, 1, 1, 1, 1, 1, 1, 1, 1, 1, 1, 1, 1, 1, 1, 1, 1, 1, 1, 1, 1, 1, 1, 1, 1, 1, 1, 1, 1, 1, 1, 1, 1, 1, 1, 1, 1, 1, 1, 1, 1, 1, 1, 1, 1, 1, 1, 1, 1, 1, 1, 1, 1, 1, 1, 1, 1, 1, 1, 1, 1, 1, 1, 1, 1, 1, 1, 1, 1, 1, 1, 1, 1, 1, 1, 1, 1, 1, 1, 1, 1, 1, 1, 1, 1, 1, 1, 1, 1, 1, 1, 1, 1, 1, 1, 1, 1, 1, 1, 1, 1, 1, 1, 1, 1, 1, 1, 1, 1, 1, 1, 1, 1, 1, 1, 1, 1, 1, 1, 1, 1, 1, 1, 1, 1, 1, 1, 1, 1, 1, 1, 1, 1, 1, 1, 1, 1, 1, 1, 1, 1, 1, 1, 1, 1, 1, 1, 1, 1, 1, 1, 1, 1, 1, 1, 1, 1, 1, 1, 1, 1, 1, 1, 1, 1, 1, 1, 1, 1, 1, 1, 1, 1, 1, 1, 1, 1, 1, 1, 1, 1, 1, 1, 1, 1, 1, 1, 1, 1, 1, 1, 1, 1, 1, 1, 1, 1, 1, 1, 1, 1, 1, 1, 1, 1, 1, 1, 1, 1, 1, 1, 1, 1, 1, 1, 1, 1, 1, 1, 1, 1, 1, 1, 1, 1, 1, 1, 1, 1, 1, 1, 1, 1, 1, 1, 1, 1, 1, 1, 1, 1, 1, 1, 1, 1, 0, 0, 0, 0, 0, 0, 0, 0, 0, 0, 0, 0, 0, 0, 0, 0, 0, 0, 0, 0, 0, 0, 0, 0, 0, 0, 0, 0, 0, 0, 0, 0, 0, 0, 0, 0, 0, 0, 0, 0, 0, 0, 0, 0, 0, 0, 0, 0, 0, 0, 0, 0, 0, 0, 0, 0, 0, 0, 0, 0, 0, 0, 0, 0, 0, 0, 0, 0, 0, 0, 0, 0, 0, 0, 0, 0, 0, 0, 0, 0, 0, 0, 0, 0, 0, 0, 0, 0, 0, 0, 0, 0, 0, 0, 0, 0, 0, 0, 0, 0, 0, 0, 0, 0, 0, 0, 0, 0, 0, 0, 0, 0, 0, 0, 0, 0, 0, 0, 0, 0, 0, 0, 0, 0, 0, 0, 0, 0, 0, 0, 0, 0, 0, 0, 0, 0, 0, 0, 0, 0, 0, 0, 0, 0, 0, 0, 0, 0, 0, 0, 0, 0, 0, 0, 0, 0, 0, 0, 0, 0, 0, 0, 0, 0, 0, 0, 0, 0, 0, 0, 0, 0, 0, 0, 0, 0, 0, 0, 0, 0, 0, 0, 0, 0, 0, 0, 0, 0, 0, 0, 0, 0, 0, 0, 0, 0, 0, 0, 0, 0, 0, 0, 0, 0, 0, 0, 0, 0, 0, 0, 0, 0, 0, 0, 0, 0, 0, 0, 0, 0, 0, 0, 0, 0, 0, 0, 0, 0, 0, 0, 0, 0, 0, 0, 0, 0, 0, 0, 0, 0, 0, 0, 0, 0, 0, 0, 0, 0, 0, 0, 0, 0, 0, 0, 0, 0, 0, 0, 0, 0, 0, 0, 0, 0, 0, 0, 0, 0, 0, 0, 0, 0, 0, 0, 0, 0, 0, 0, 0, 0, 0, 0, 0, 0, 0, 0, 0, 0, 0, 0, 0, 0, 0, 0, 0, 0, 0, 0, 0, 0, 0, 0, 0, 0, 0, 0, 0, 0, 0, 0, 0, 0, 0, 0, 0, 0, 0, 0, 0, 0, 0, 0, 0, 0, 0, 0, 0, 0, 0, 0, 0, 0, 0, 0, 0, 0, 0, 0, 0, 0, 0, 0, 0, 0, 0, 0, 0, 0, 0, 0, 0, 0, 0, 0, 0, 0, 0, 0, 0, 0, 0, 0, 0, 0, 0, 0, 0, 0, 0, 0, 0, 0, 0, 0, 0, 0, 0, 0, 0, 0, 0, 0, 0, 0, 0, 0, 0, 0, 0, 0, 0, 0, 0, 0, 0, 0, 0, 0, 0, 0, 0, 0, 0, 0, 0, 0, 0, 0, 0, 0, 0, 0, 0, 0, 0, 0, 0, 0, 0, 0, 0, 0, 0, 0, 0, 0, 0, 0, 0, 0, 0, 0, 0, 0, 0, 0, 0, 0, 0, 0, 0, 0, 0, 0, 0, 0, 0, 0, 0, 0, 0, 0, 0, 0, 0, 0, 0, 0, 0, 0, 0, 0, 0, 0, 0, 0, 0, 0, 0, 0, 0, 0, 0, 0, 0, 0, 0, 0, 0, 0, 0, 0, 0, 0, 0, 0, 0, 0, 0, 0, 0, 0, 0, 0, 0, 0, 0, 0, 0, 0, 0, 0, 0, 0, 0, 0, 0, 0, 0, 0, 0, 0, 0, 0, 0, 0, 0, 0, 0, 0, 0, 0, 0, 0, 0, 0, 0, 0, 0, 0, 0, 0, 0, 0, 0, 0, 0, 0, 0, 0, 0, 0, 0, 0, 0, 0, 0, 0, 0, 0, 0, 0, 0, 0, 0, 0, 0, 0, 0, 0, 0, 0, 0, 0, 0, 0, 0, 0, 0, 0, 0, 0, 0, 0, 0, 0, 0, 0, 0, 0, 0, 0, 0, 0, 0, 0, 0, 0, 0, 0, 0, 0, 0, 0, 0, 0, 0, 0, 0, 0, 0, 0, 0, 0])
_uv = me_cube.uv_layers.new(name='UVTex')
_uv.uv.foreach_set('vector', [1.0, 1.0, 1.0, 0.0, 0.0, 0.0, 1.0, 1.0, 0.0, 0.0, 0.0, 1.0, 0.0, 0.0, 1.0, 0.0, 1.0, 1.0, 0.0, 0.0, 1.0, 1.0, 0.0, 1.0, 1.0, 1.0, 1.0, 0.0, 0.0, 1.0, 1.0, 0.0, 0.0, 0.0, 0.0, 1.0, 0.0, 0.0, 1.0, 0.0, 0.0, 1.0, 1.0, 0.0, 1.0, 1.0, 0.0, 1.0, 1.0, 1.0, 1.0, 0.0, 0.0, 1.0, 1.0, 0.0, 0.0, 0.0, 0.0, 1.0, 0.0, 0.0, 1.0, 0.0, 0.0, 1.0, 1.0, 0.0, 1.0, 1.0, 0.0, 1.0, 1.0, 1.0, 1.0, 0.0, 0.0, 0.0, 1.0, 1.0, 0.0, 0.0, 0.0, 1.0, 0.0, 0.0, 1.0, 0.0, 1.0, 1.0, 0.0, 0.0, 1.0, 1.0, 0.0, 1.0, 1.0, 1.0, 1.0, 0.0, 0.0, 1.0, 1.0, 0.0, 0.0, 0.0, 0.0, 1.0, 0.0, 0.0, 1.0, 0.0, 0.0, 1.0, 1.0, 0.0, 1.0, 1.0, 0.0, 1.0, 1.0, 1.0, 1.0, 0.0, 0.0, 1.0, 1.0, 0.0, 0.0, 0.0, 0.0, 1.0, 0.0, 0.0, 1.0, 0.0, 0.0, 1.0, 1.0, 0.0, 1.0, 1.0, 0.0, 1.0, 1.0, 1.0, 1.0, 0.0, 0.0, 0.0, 1.0, 1.0, 0.0, 0.0, 0.0, 1.0, 0.0, 0.0, 1.0, 0.0, 1.0, 1.0, 0.0, 0.0, 1.0, 1.0, 0.0, 1.0, 1.0, 1.0, 1.0, 0.0, 0.0, 0.0, 1.0, 1.0, 0.0, 0.0, 0.0, 1.0, 0.0, 0.0, 1.0, 0.0, 1.0, 1.0, 0.0, 0.0, 1.0, 1.0, 0.0, 1.0, 1.0, 1.0, 1.0, 0.0, 0.0, 0.0, 1.0, 1.0, 0.0, 0.0, 0.0, 1.0, 0.0, 0.0, 1.0, 0.0, 1.0, 1.0, 0.0, 0.0, 1.0, 1.0, 0.0, 1.0, 1.0, 1.0, 1.0, 0.0, 0.0, 1.0, 1.0, 0.0, 0.0, 0.0, 0.0, 1.0, 0.0, 0.0, 1.0, 0.0, 0.0, 1.0, 1.0, 0.0, 1.0, 1.0, 0.0, 1.0, 1.0, 1.0, 1.0, 0.0, 0.0, 1.0, 1.0, 0.0, 0.0, 0.0, 0.0, 1.0, 0.0, 0.0, 1.0, 0.0, 0.0, 1.0, 1.0, 0.0, 1.0, 1.0, 0.0, 1.0, 1.0, 1.0, 1.0, 0.0, 0.0, 1.0, 1.0, 0.0, 0.0, 0.0, 0.0, 1.0, 0.0, 0.0, 1.0, 0.0, 0.0, 1.0, 1.0, 0.0, 1.0, 1.0, 0.0, 1.0, 1.0, 1.0, 1.0, 0.0, 0.0, 1.0, 1.0, 0.0, 0.0, 0.0, 0.0, 1.0, 0.0, 0.0, 1.0, 0.0, 0.0, 1.0, 1.0, 0.0, 1.0, 1.0, 0.0, 1.0, 1.0, 1.0, 1.0, 0.0, 0.0, 0.0, 1.0, 1.0, 0.0, 0.0, 0.0, 1.0, 0.0, 0.0, 1.0, 0.0, 1.0, 1.0, 0.0, 0.0, 1.0, 1.0, 0.0, 1.0, 1.0, 1.0, 1.0, 0.0, 0.0, 0.0, 1.0, 1.0, 0.0, 0.0, 0.0, 1.0, 0.0, 0.0, 1.0, 0.0, 1.0, 1.0, 0.0, 0.0, 1.0, 1.0, 0.0, 1.0, 1.0, 1.0, 1.0, 0.0, 0.0, 0.0, 1.0, 1.0, 0.0, 0.0, 0.0, 1.0, 0.0, 0.0, 1.0, 0.0, 1.0, 1.0, 0.0, 0.0, 1.0, 1.0, 0.0, 1.0, 1.0, 1.0, 1.0, 0.0, 0.0, 0.0, 1.0, 1.0, 0.0, 0.0, 0.0, 1.0, 0.0, 0.0, 1.0, 0.0, 1.0, 1.0, 0.0, 0.0, 1.0, 1.0, 0.0, 1.0, 1.0, 1.0, 1.0, 0.0, 0.0, 0.0, 1.0, 1.0, 0.0, 0.0, 0.0, 1.0, 0.0, 0.0, 1.0, 0.0, 1.0, 1.0, 0.0, 0.0, 1.0, 1.0, 0.0, 1.0, 1.0, 1.0, 1.0, 0.0, 0.0, 0.0, 1.0, 1.0, 0.0, 0.0, 0.0, 1.0, 0.0, 0.0, 1.0, 0.0, 1.0, 1.0, 0.0, 0.0, 1.0, 1.0, 0.0, 1.0, 1.0, 1.0, 1.0, 0.0, 0.0, 0.0, 1.0, 1.0, 0.0, 0.0, 0.0, 1.0, 0.0, 0.0, 1.0, 0.0, 1.0, 1.0, 0.0, 0.0, 1.0, 1.0, 0.0, 1.0, 1.0, 1.0, 1.0, 0.0, 0.0, 0.0, 1.0, 1.0, 0.0, 0.0, 0.0, 1.0, 0.0, 0.0, 1.0, 0.0, 1.0, 1.0, 0.0, 0.0, 1.0, 1.0, 0.0, 1.0, 1.0, 1.0, 1.0, 0.0, 0.0, 0.0, 1.0, 1.0, 0.0, 0.0, 0.0, 1.0, 0.0, 0.0, 1.0, 0.0, 1.0, 1.0, 0.0, 0.0, 1.0, 1.0, 0.0, 1.0, 1.0, 1.0, 1.0, 0.0, 0.0, 1.0, 1.0, 0.0, 0.0, 0.0, 0.0, 1.0, 0.0, 0.0, 1.0, 0.0, 0.0, 1.0, 1.0, 0.0, 1.0, 1.0, 0.0, 1.0, 1.0, 1.0, 1.0, 0.0, 0.0, 0.0, 1.0, 1.0, 0.0, 0.0, 0.0, 1.0, 0.0, 0.0, 1.0, 0.0, 1.0, 1.0, 0.0, 0.0, 1.0, 1.0, 0.0, 1.0, 1.0, 1.0, 1.0, 0.0, 0.0, 0.0, 1.0, 1.0, 0.0, 0.0, 0.0, 1.0, 0.0, 0.0, 1.0, 0.0, 1.0, 1.0, 0.0, 0.0, 1.0, 1.0, 0.0, 1.0, 1.0, 1.0, 1.0, 0.0, 0.0, 0.0, 1.0, 1.0, 0.0, 0.0, 0.0, 1.0, 0.0, 0.0, 1.0, 0.0, 1.0, 1.0, 0.0, 0.0, 1.0, 1.0, 0.0, 1.0, 1.0, 1.0, 1.0, 0.0, 0.0, 0.0, 1.0, 1.0, 0.0, 0.0, 0.0, 1.0, 0.0, 0.0, 1.0, 0.0, 1.0, 1.0, 0.0, 0.0, 1.0, 1.0, 0.0, 1.0, 1.0, 1.0, 1.0, 0.0, 0.0, 0.0, 1.0, 1.0, 0.0, 0.0, 0.0, 1.0, 0.0, 0.0, 1.0, 0.0, 1.0, 1.0, 0.0, 0.0, 1.0, 1.0, 0.0, 1.0, 1.0, 1.0, 1.0, 0.0, 0.0, 0.0, 1.0, 1.0, 0.0, 0.0, 0.0, 1.0, 0.0, 0.0, 1.0, 0.0, 1.0, 1.0, 0.0, 0.0, 1.0, 1.0, 0.0, 1.0, 1.0, 1.0, 1.0, 0.0, 0.0, 0.0, 1.0, 1.0, 0.0, 0.0, 0.0, 1.0, 0.0, 0.0, 1.0, 0.0, 1.0, 1.0, 0.0, 0.0, 1.0, 1.0, 0.0, 1.0, 1.0, 1.0, 1.0, 0.0, 0.0, 0.0, 1.0, 1.0, 0.0, 0.0, 0.0, 1.0, 0.0, 0.0, 1.0, 0.0, 1.0, 1.0, 0.0, 0.0, 1.0, 1.0, 0.0, 1.0, 1.0, 1.0, 1.0, 0.0, 0.0, 0.0, 1.0, 1.0, 0.0, 0.0, 0.0, 1.0, 0.0, 0.0, 1.0, 0.0, 1.0, 1.0, 0.0, 0.0, 1.0, 1.0, 0.0, 1.0, 1.0, 1.0, 1.0, 0.0, 0.0, 0.0, 1.0, 1.0, 0.0, 0.0, 0.0, 1.0, 0.0, 0.0, 1.0, 0.0, 1.0, 1.0, 0.0, 0.0, 1.0, 1.0, 0.0, 1.0, 1.0, 1.0, 1.0, 0.0, 0.0, 0.0, 1.0, 1.0, 0.0, 0.0, 0.0, 1.0, 0.0, 0.0, 1.0, 0.0, 1.0, 1.0, 0.0, 0.0, 1.0, 1.0, 0.0, 1.0, 1.0, 1.0, 1.0, 0.0, 0.0, 0.0, 1.0, 1.0, 0.0, 0.0, 0.0, 1.0, 0.0, 0.0, 1.0, 0.0, 1.0, 1.0, 0.0, 0.0, 1.0, 1.0, 0.0, 1.0, 1.0, 1.0, 1.0, 0.0, 0.0, 0.0, 1.0, 1.0, 0.0, 0.0, 0.0, 1.0, 0.0, 0.0, 1.0, 0.0, 1.0, 1.0, 0.0, 0.0, 1.0, 1.0, 0.0, 1.0, 1.0, 1.0, 1.0, 0.0, 0.0, 0.0, 1.0, 1.0, 0.0, 0.0, 0.0, 1.0, 0.0, 0.0, 1.0, 0.0, 1.0, 1.0, 0.0, 0.0, 1.0, 1.0, 0.0, 1.0, 1.0, 1.0, 1.0, 0.0, 0.0, 0.0, 1.0, 1.0, 0.0, 0.0, 0.0, 1.0, 0.0, 0.0, 1.0, 0.0, 1.0, 1.0, 0.0, 0.0, 1.0, 1.0, 0.0, 1.0, 1.0, 1.0, 1.0, 0.0, 0.0, 0.0, 1.0, 1.0, 0.0, 0.0, 0.0, 1.0, 0.0, 0.0, 1.0, 0.0, 1.0, 1.0, 0.0, 0.0, 1.0, 1.0, 0.0, 1.0, 1.0, 1.0, 1.0, 0.0, 0.0, 0.0, 1.0, 1.0, 0.0, 0.0, 0.0, 1.0, 0.0, 0.0, 1.0, 0.0, 1.0, 1.0, 0.0, 0.0, 1.0, 1.0, 0.0, 1.0, 1.0, 1.0, 1.0, 0.0, 0.0, 0.0, 1.0, 1.0, 0.0, 0.0, 0.0, 1.0, 0.0, 0.0, 1.0, 0.0, 1.0, 1.0, 0.0, 0.0, 1.0, 1.0, 0.0, 1.0, 1.0, 1.0, 1.0, 0.0, 0.0, 0.0, 1.0, 1.0, 0.0, 0.0, 0.0, 1.0, 0.0, 0.0, 1.0, 0.0, 1.0, 1.0, 0.0, 0.0, 1.0, 1.0, 0.0, 1.0, 1.0, 1.0, 1.0, 0.0, 0.0, 0.0, 1.0, 1.0, 0.0, 0.0, 0.0, 1.0, 0.0, 0.0, 1.0, 0.0, 1.0, 1.0, 0.0, 0.0, 1.0, 1.0, 0.0, 1.0, 1.0, 1.0, 1.0, 0.0, 0.0, 0.0, 1.0, 1.0, 0.0, 0.0, 0.0, 1.0, 0.0, 0.0, 1.0, 0.0, 1.0, 1.0, 0.0, 0.0, 1.0, 1.0, 0.0, 1.0, 1.0, 1.0, 1.0, 0.0, 0.0, 0.0, 1.0, 1.0, 0.0, 0.0, 0.0, 1.0, 0.0, 0.0, 1.0, 0.0, 1.0, 1.0, 0.0, 0.0, 1.0, 1.0, 0.0, 1.0, 1.0, 1.0, 1.0, 0.0, 0.0, 0.0, 1.0, 1.0, 0.0, 0.0, 0.0, 1.0, 0.0, 0.0, 1.0, 0.0, 1.0, 1.0, 0.0, 0.0, 1.0, 1.0, 0.0, 1.0, 1.0, 1.0, 1.0, 0.0, 0.0, 0.0, 1.0, 1.0, 0.0, 0.0, 0.0, 1.0, 0.0, 0.0, 1.0, 0.0, 1.0, 1.0, 0.0, 0.0, 1.0, 1.0, 0.0, 1.0, 1.0, 1.0, 1.0, 0.0, 0.0, 0.0, 1.0, 1.0, 0.0, 0.0, 0.0, 1.0, 0.0, 0.0, 1.0, 0.0, 1.0, 1.0, 0.0, 0.0, 1.0, 1.0, 0.0, 1.0, 1.0, 1.0, 1.0, 0.0, 0.0, 0.0, 1.0, 1.0, 0.0, 0.0, 0.0, 1.0, 0.0, 0.0, 1.0, 0.0, 1.0, 1.0, 0.0, 0.0, 1.0, 1.0, 0.0, 1.0, 1.0, 1.0, 1.0, 0.0, 0.0, 0.0, 1.0, 1.0, 0.0, 0.0, 0.0, 1.0, 0.0, 0.0, 1.0, 0.0, 1.0, 1.0, 0.0, 0.0, 1.0, 1.0, 0.0, 1.0, 1.0, 1.0, 1.0, 0.0, 0.0, 0.0, 1.0, 1.0, 0.0, 0.0, 0.0, 1.0, 0.0, 0.0, 1.0, 0.0, 1.0, 1.0, 0.0, 0.0, 1.0, 1.0, 0.0, 1.0, 1.0, 1.0, 1.0, 0.0, 0.0, 0.0, 1.0, 1.0, 0.0, 0.0, 0.0, 1.0, 0.0, 0.0, 1.0, 0.0, 1.0, 1.0, 0.0, 0.0, 1.0, 1.0, 0.0, 1.0, 1.0, 1.0, 1.0, 0.0, 0.0, 0.0, 1.0, 1.0, 0.0, 0.0, 0.0, 1.0, 0.0, 0.0, 1.0, 0.0, 1.0, 1.0, 0.0, 0.0, 1.0, 1.0, 0.0, 1.0, 1.0, 1.0, 1.0, 0.0, 0.0, 1.0, 1.0, 0.0, 0.0, 0.0, 0.0, 1.0, 0.0, 0.0, 1.0, 0.0, 0.0, 1.0, 1.0, 0.0, 1.0, 1.0, 0.0, 1.0, 1.0, 1.0, 1.0, 0.0, 0.0, 1.0, 1.0, 0.0, 0.0, 0.0, 0.0, 1.0, 0.0, 0.0, 1.0, 0.0, 0.0, 1.0, 1.0, 0.0, 1.0, 1.0, 0.0, 1.0, 1.0, 1.0, 1.0, 0.0, 0.0, 0.0, 1.0, 1.0, 0.0, 0.0, 0.0, 1.0, 0.0, 0.0, 1.0, 0.0, 1.0, 1.0, 0.0, 0.0, 1.0, 1.0, 0.0, 1.0, 1.0, 1.0, 1.0, 0.0, 0.0, 1.0, 1.0, 0.0, 0.0, 0.0, 0.0, 1.0, 0.0, 0.0, 1.0, 0.0, 0.0, 1.0, 1.0, 0.0, 1.0, 1.0, 0.0, 1.0, 1.0, 1.0, 1.0, 0.0, 0.0, 1.0, 1.0, 0.0, 0.0, 0.0, 0.0, 1.0, 0.0, 0.0, 1.0, 0.0, 0.0, 1.0, 1.0, 0.0, 1.0, 1.0, 0.0, 1.0, 1.0, 1.0, 1.0, 0.0, 0.0, 0.0, 1.0, 1.0, 0.0, 0.0, 0.0, 1.0, 0.0, 0.0, 1.0, 0.0, 1.0, 1.0, 0.0, 0.0, 1.0, 1.0, 0.0, 1.0, 1.0, 1.0, 1.0, 0.0, 0.0, 0.0, 1.0, 1.0, 0.0, 0.0, 0.0, 1.0, 0.0, 0.0, 1.0, 0.0, 1.0, 1.0, 0.0, 0.0, 1.0, 1.0, 0.0, 1.0, 1.0, 1.0, 1.0, 0.0, 0.0, 0.0, 1.0, 1.0, 0.0, 0.0, 0.0, 1.0, 0.0, 0.0, 1.0, 0.0, 1.0, 1.0, 0.0, 0.0, 1.0, 1.0, 0.0, 1.0, 1.0, 1.0, 1.0, 0.0, 0.0, 0.0, 1.0, 1.0, 0.0, 0.0, 0.0, 1.0, 0.0, 0.0, 1.0, 0.0, 1.0, 1.0, 0.0, 0.0, 1.0, 1.0, 0.0, 1.0, 1.0, 1.0, 1.0, 0.0, 0.0, 0.0, 1.0, 1.0, 0.0, 0.0, 0.0, 1.0, 0.0, 0.0, 1.0, 0.0, 1.0, 1.0, 0.0, 0.0, 1.0, 1.0, 0.0, 1.0, 1.0, 1.0, 1.0, 0.0, 0.0, 0.0, 1.0, 1.0, 0.0, 0.0, 0.0, 1.0, 0.0, 0.0, 1.0, 0.0, 1.0, 1.0, 0.0, 0.0, 1.0, 1.0, 0.0, 1.0, 1.0, 1.0, 1.0, 0.0, 0.0, 0.0, 1.0, 1.0, 0.0, 0.0, 0.0, 1.0, 0.0, 0.0, 1.0, 0.0, 1.0, 1.0, 0.0, 0.0, 1.0, 1.0, 0.0, 1.0, 1.0, 1.0, 1.0, 0.0, 0.0, 0.0, 1.0, 1.0, 0.0, 0.0, 0.0, 1.0, 0.0, 0.0, 1.0, 0.0, 1.0, 1.0, 0.0, 0.0, 1.0, 1.0, 0.0, 1.0, 1.0, 1.0, 1.0, 0.0, 0.0, 0.0, 1.0, 1.0, 0.0, 0.0, 0.0, 1.0, 0.0, 0.0, 1.0, 0.0, 1.0, 1.0, 0.0, 0.0, 1.0, 1.0, 0.0, 1.0, 1.0, 1.0, 1.0, 0.0, 0.0, 0.0, 1.0, 1.0, 0.0, 0.0, 0.0, 1.0, 0.0, 0.0, 1.0, 0.0, 1.0, 1.0, 0.0, 0.0, 1.0, 1.0, 0.0, 1.0, 1.0, 1.0, 1.0, 0.0, 0.0, 0.0, 1.0, 1.0, 0.0, 0.0, 0.0, 1.0, 0.0, 0.0, 1.0, 0.0, 1.0, 1.0, 0.0, 0.0, 1.0, 1.0, 0.0, 1.0, 1.0, 1.0, 1.0, 0.0, 0.0, 0.0, 1.0, 1.0, 0.0, 0.0, 0.0, 1.0, 0.0, 0.0, 1.0, 0.0, 1.0, 1.0, 0.0, 0.0, 1.0, 1.0, 0.0, 1.0, 1.0, 1.0, 1.0, 0.0, 0.0, 0.0, 1.0, 1.0, 0.0, 0.0, 0.0, 1.0, 0.0, 0.0, 1.0, 0.0, 1.0, 1.0, 0.0, 0.0, 1.0, 1.0, 0.0, 1.0, 1.0, 1.0, 1.0, 0.0, 0.0, 0.0, 1.0, 1.0, 0.0, 0.0, 0.0, 1.0, 0.0, 0.0, 1.0, 0.0, 1.0, 1.0, 0.0, 0.0, 1.0, 1.0, 0.0, 1.0, 1.0, 1.0, 1.0, 0.0, 0.0, 1.0, 1.0, 0.0, 0.0, 0.0, 0.0, 1.0, 0.0, 0.0, 1.0, 0.0, 0.0, 1.0, 1.0, 0.0, 1.0, 1.0, 0.0, 1.0, 1.0, 1.0, 1.0, 0.0, 0.0, 1.0, 1.0, 0.0, 0.0, 0.0, 0.0, 1.0, 0.0, 0.0, 1.0, 0.0, 0.0, 1.0, 1.0, 0.0, 1.0, 1.0, 0.0, 1.0, 1.0, 1.0, 1.0, 0.0, 0.0, 1.0, 1.0, 0.0, 0.0, 0.0, 0.0, 1.0, 0.0, 0.0, 1.0, 0.0, 0.0, 1.0, 1.0, 0.0, 1.0, 1.0, 0.0, 1.0, 1.0, 1.0, 1.0, 0.0, 0.0, 1.0, 1.0, 0.0, 0.0, 0.0, 0.0, 1.0, 0.0, 0.0, 1.0, 0.0, 0.0, 1.0, 1.0, 0.0, 1.0, 1.0, 0.0, 1.0, 1.0, 1.0, 1.0, 0.0, 0.0, 0.0, 1.0, 1.0, 0.0, 0.0, 0.0, 1.0, 0.0, 0.0, 1.0, 0.0, 1.0, 1.0, 0.0, 0.0, 1.0, 1.0, 0.0, 1.0, 1.0, 1.0, 1.0, 0.0, 0.0, 0.0, 1.0, 1.0, 0.0, 0.0, 0.0, 1.0, 0.0, 0.0, 1.0, 0.0, 1.0, 1.0, 0.0, 0.0, 1.0, 1.0, 0.0, 1.0, 1.0, 1.0, 1.0, 0.0, 0.0, 0.0, 1.0, 1.0, 0.0, 0.0, 0.0, 1.0, 0.0, 0.0, 1.0, 0.0, 1.0, 1.0, 0.0, 0.0, 1.0, 1.0, 0.0, 1.0, 1.0, 1.0, 1.0, 0.0, 0.0, 1.0, 1.0, 0.0, 0.0, 0.0, 0.0, 1.0, 0.0, 0.0, 1.0, 0.0, 0.0, 1.0, 1.0, 0.0, 1.0, 1.0, 0.0, 1.0, 1.0, 1.0, 1.0, 0.0, 0.0, 1.0, 1.0, 0.0, 0.0, 0.0, 0.0, 1.0, 0.0, 0.0, 1.0, 0.0, 0.0, 1.0, 1.0, 0.0, 1.0, 1.0, 0.0, 1.0, 1.0, 1.0, 1.0, 0.0, 0.0, 0.0, 1.0, 1.0, 0.0, 0.0, 0.0, 1.0, 0.0, 0.0, 1.0, 0.0, 1.0, 1.0, 0.0, 0.0, 1.0, 1.0, 0.0, 1.0, 1.0, 1.0, 1.0, 0.0, 0.0, 0.0, 1.0, 1.0, 0.0, 0.0, 0.0, 1.0, 0.0, 0.0, 1.0, 0.0, 1.0, 1.0, 0.0, 0.0, 1.0, 1.0, 0.0, 1.0, 1.0, 1.0, 1.0, 0.0, 0.0, 0.0, 1.0, 1.0, 0.0, 0.0, 0.0, 1.0, 0.0, 0.0, 1.0, 0.0, 1.0, 1.0, 0.0, 0.0, 1.0, 1.0, 0.0, 1.0, 1.0, 1.0, 1.0, 0.0, 0.0, 0.0, 1.0, 1.0, 0.0, 0.0, 0.0, 1.0, 0.0, 0.0, 1.0, 0.0, 1.0, 1.0, 0.0, 0.0, 1.0, 1.0, 0.0, 1.0, 1.0, 1.0, 1.0, 0.0, 0.0, 0.0, 1.0, 1.0, 0.0, 0.0, 0.0, 1.0, 0.0, 0.0, 1.0, 0.0, 1.0, 1.0, 0.0, 0.0, 1.0, 1.0, 0.0, 1.0, 1.0, 1.0, 1.0, 0.0, 0.0, 0.0, 1.0, 1.0, 0.0, 0.0, 0.0, 1.0, 0.0, 0.0, 1.0, 0.0, 1.0, 1.0, 0.0, 0.0, 1.0, 1.0, 0.0, 1.0, 1.0, 1.0, 1.0, 0.0, 0.0, 0.0, 1.0, 1.0, 0.0, 0.0, 0.0, 1.0, 0.0, 0.0, 1.0, 0.0, 1.0, 1.0, 0.0, 0.0, 1.0, 1.0, 0.0, 1.0, 1.0, 1.0, 1.0, 0.0, 0.0, 0.0, 1.0, 1.0, 0.0, 0.0, 0.0, 1.0, 0.0, 0.0, 1.0, 0.0, 1.0, 1.0, 0.0, 0.0, 1.0, 1.0, 0.0, 1.0, 1.0, 1.0, 1.0, 0.0, 0.0, 0.0, 1.0, 1.0, 0.0, 0.0, 0.0, 1.0, 0.0, 0.0, 1.0, 0.0, 1.0, 1.0, 0.0, 0.0, 1.0, 1.0, 0.0, 1.0, 1.0, 1.0, 1.0, 0.0, 0.0, 0.0, 1.0, 1.0, 0.0, 0.0, 0.0, 1.0, 0.0, 0.0, 1.0, 0.0, 1.0, 1.0, 0.0, 0.0, 1.0, 1.0, 0.0, 1.0, 1.0, 1.0, 1.0, 0.0, 0.0, 0.0, 1.0, 1.0, 0.0, 0.0, 0.0, 1.0, 0.0, 0.0, 1.0, 0.0, 1.0, 1.0, 0.0, 0.0, 1.0, 1.0, 0.0, 1.0, 1.0, 1.0, 1.0, 0.0, 0.0, 0.0, 1.0, 1.0, 0.0, 0.0, 0.0, 1.0, 0.0, 0.0, 1.0, 0.0, 1.0, 1.0, 0.0, 0.0, 1.0, 1.0, 0.0, 1.0, 1.0, 1.0, 1.0, 0.0, 0.0, 0.0, 1.0, 1.0, 0.0, 0.0, 0.0, 1.0, 0.0, 0.0, 1.0, 0.0, 1.0, 1.0, 0.0, 0.0, 1.0, 1.0, 0.0, 1.0, 1.0, 1.0, 1.0, 0.0, 0.0, 0.0, 1.0, 1.0, 0.0, 0.0, 0.0, 1.0, 0.0, 0.0, 1.0, 0.0, 1.0, 1.0, 0.0, 0.0, 1.0, 1.0, 0.0, 1.0, 1.0, 1.0, 1.0, 0.0, 0.0, 0.0, 1.0, 1.0, 0.0, 0.0, 0.0, 1.0, 0.0, 0.0, 1.0, 0.0, 1.0, 1.0, 0.0, 0.0, 1.0, 1.0, 0.0, 1.0, 1.0, 1.0, 1.0, 0.0, 0.0, 0.0, 1.0, 1.0, 0.0, 0.0, 0.0, 1.0, 0.0, 0.0, 1.0, 0.0, 1.0, 1.0, 0.0, 0.0, 1.0, 1.0, 0.0, 1.0, 1.0, 1.0, 1.0, 0.0, 0.0, 0.0, 1.0, 1.0, 0.0, 0.0, 0.0, 1.0, 0.0, 0.0, 1.0, 0.0, 1.0, 1.0, 0.0, 0.0, 1.0, 1.0, 0.0, 1.0, 1.0, 1.0, 1.0, 0.0, 0.0, 0.0, 1.0, 1.0, 0.0, 0.0, 0.0, 1.0, 0.0, 0.0, 1.0, 0.0, 1.0, 1.0, 0.0, 0.0, 1.0, 1.0, 0.0, 1.0, 1.0, 1.0, 1.0, 0.0, 0.0, 0.0, 1.0, 1.0, 0.0, 0.0, 0.0, 1.0, 0.0, 0.0, 1.0, 0.0, 1.0, 1.0, 0.0, 0.0, 1.0, 1.0, 0.0, 1.0, 1.0, 1.0, 1.0, 0.0, 0.0, 0.0, 1.0, 1.0, 0.0, 0.0, 0.0, 1.0, 0.0, 0.0, 1.0, 0.0, 1.0, 1.0, 0.0, 0.0, 1.0, 1.0, 0.0, 1.0, 1.0, 1.0, 1.0, 0.0, 0.0, 0.0, 1.0, 1.0, 0.0, 0.0, 0.0, 1.0, 0.0, 0.0, 1.0, 0.0, 1.0, 1.0, 0.0, 0.0, 1.0, 1.0, 0.0, 1.0, 1.0, 1.0, 1.0, 0.0, 0.0, 0.0, 1.0, 1.0, 0.0, 0.0, 0.0, 1.0, 0.0, 0.0, 1.0, 0.0, 1.0, 1.0, 0.0, 0.0, 1.0, 1.0, 0.0, 1.0, 1.0, 1.0, 1.0, 0.0, 0.0, 0.0, 1.0, 1.0, 0.0, 0.0, 0.0, 1.0, 0.0, 0.0, 1.0, 0.0, 1.0, 1.0, 0.0, 0.0, 1.0, 1.0, 0.0, 1.0, 1.0, 1.0, 1.0, 0.0, 0.0, 0.0, 1.0, 1.0, 0.0, 0.0, 0.0, 1.0, 0.0, 0.0, 1.0, 0.0, 1.0, 1.0, 0.0, 0.0, 1.0, 1.0, 0.0, 1.0, 1.0, 1.0, 1.0, 0.0, 0.0, 0.0, 1.0, 1.0, 0.0, 0.0, 0.0, 1.0, 0.0, 0.0, 1.0, 0.0, 1.0, 1.0, 0.0, 0.0, 1.0, 1.0, 0.0, 1.0, 1.0, 1.0, 1.0, 0.0, 0.0, 0.0, 1.0, 1.0, 0.0, 0.0, 0.0, 1.0, 0.0, 0.0, 1.0, 0.0, 1.0, 1.0, 0.0, 0.0, 1.0, 1.0, 0.0, 1.0, 1.0, 1.0, 1.0, 0.0, 0.0, 0.0, 1.0, 1.0, 0.0, 0.0, 0.0, 1.0, 0.0, 0.0, 1.0, 0.0, 1.0, 1.0, 0.0, 0.0, 1.0, 1.0, 0.0, 1.0, 1.0, 1.0, 1.0, 0.0, 0.0, 0.0, 1.0, 1.0, 0.0, 0.0, 0.0, 1.0, 0.0, 0.0, 1.0, 0.0, 1.0, 1.0, 0.0, 0.0, 1.0, 1.0, 0.0, 1.0, 1.0, 1.0, 1.0, 0.0, 0.0, 1.0, 1.0, 0.0, 0.0, 0.0, 0.0, 1.0, 0.0, 0.0, 1.0, 0.0, 0.0, 1.0, 1.0, 0.0, 1.0, 1.0, 0.0, 1.0, 1.0, 1.0, 1.0, 0.0, 0.0, 1.0, 1.0, 0.0, 0.0, 0.0, 0.0, 1.0, 0.0, 0.0, 1.0, 0.0, 0.0, 1.0, 1.0, 0.0, 1.0, 1.0, 0.0, 1.0, 1.0, 1.0, 1.0, 0.0, 0.0, 0.0, 1.0, 1.0, 0.0, 0.0, 0.0, 1.0, 0.0, 0.0, 1.0, 0.0, 1.0, 1.0, 0.0, 0.0, 1.0, 1.0, 0.0, 1.0, 1.0, 1.0, 1.0, 0.0, 0.0, 1.0, 1.0, 0.0, 0.0, 0.0, 0.0, 1.0, 0.0, 0.0, 1.0, 0.0, 0.0, 1.0, 1.0, 0.0, 1.0, 1.0, 0.0, 1.0, 1.0, 1.0, 1.0, 0.0, 0.0, 0.0, 1.0, 1.0, 0.0, 0.0, 0.0, 1.0, 0.0, 0.0, 1.0, 0.0, 1.0, 1.0, 0.0, 0.0, 1.0, 1.0, 0.0, 1.0, 1.0, 1.0, 1.0, 0.0, 0.0, 1.0, 1.0, 0.0, 0.0, 0.0, 0.0, 1.0, 0.0, 0.0, 1.0, 0.0, 0.0, 1.0, 1.0, 0.0, 1.0, 1.0, 0.0, 1.0, 1.0, 1.0, 1.0, 0.0, 0.0, 0.0, 1.0, 1.0, 0.0, 0.0, 0.0, 1.0, 0.0, 0.0, 1.0, 0.0, 1.0, 1.0, 0.0, 0.0, 1.0, 1.0, 0.0, 1.0, 1.0, 1.0, 1.0, 0.0, 0.0, 0.0, 1.0, 1.0, 0.0, 0.0, 0.0, 1.0, 0.0, 0.0, 1.0, 0.0, 1.0, 1.0, 0.0, 0.0, 1.0, 1.0, 0.0, 1.0, 1.0, 1.0, 1.0, 0.0, 0.0, 0.0, 1.0, 1.0, 0.0, 0.0, 0.0, 1.0, 0.0, 0.0, 1.0, 0.0, 1.0, 1.0, 0.0, 0.0, 1.0, 1.0, 0.0, 1.0, 1.0, 1.0, 1.0, 0.0, 0.0, 0.0, 1.0, 1.0, 0.0, 0.0, 0.0, 1.0, 0.0, 0.0, 1.0, 0.0, 1.0, 1.0, 0.0, 0.0, 1.0, 1.0, 0.0, 1.0, 1.0, 1.0, 1.0, 0.0, 0.0, 0.0, 1.0, 1.0, 0.0, 0.0, 0.0, 1.0, 0.0, 0.0, 1.0, 0.0, 1.0, 1.0, 0.0, 0.0, 1.0, 1.0, 0.0, 1.0, 1.0, 1.0, 1.0, 0.0, 0.0, 0.0, 1.0, 1.0, 0.0, 0.0, 0.0, 1.0, 0.0, 0.0, 1.0, 0.0, 1.0, 1.0, 0.0, 0.0, 1.0, 1.0, 0.0, 1.0, 1.0, 1.0, 1.0, 0.0, 0.0, 0.0, 1.0, 1.0, 0.0, 0.0, 0.0, 1.0, 0.0, 0.0, 1.0, 0.0, 1.0, 1.0, 0.0, 0.0, 1.0, 1.0, 0.0, 1.0, 1.0, 1.0, 1.0, 0.0, 0.0, 0.0, 1.0, 1.0, 0.0, 0.0, 0.0, 1.0, 0.0, 0.0, 1.0, 0.0, 1.0, 1.0, 0.0, 0.0, 1.0, 1.0, 0.0, 1.0, 1.0, 1.0, 1.0, 0.0, 0.0, 0.0, 1.0, 1.0, 0.0, 0.0, 0.0, 1.0, 0.0, 0.0, 1.0, 0.0, 1.0, 1.0, 0.0, 0.0, 1.0, 1.0, 0.0, 1.0, 1.0, 1.0, 1.0, 0.0, 0.0, 1.0, 1.0, 0.0, 0.0, 0.0, 0.0, 1.0, 0.0, 0.0, 1.0, 0.0, 0.0, 1.0, 1.0, 0.0, 1.0, 1.0, 0.0, 1.0, 1.0, 1.0, 1.0, 0.0, 0.0, 1.0, 1.0, 0.0, 0.0, 0.0, 0.0, 1.0, 0.0, 0.0, 1.0, 0.0, 0.0, 1.0, 1.0, 0.0, 1.0, 1.0, 0.0, 1.0, 1.0, 1.0, 1.0, 0.0, 0.0, 1.0, 1.0, 0.0, 0.0, 0.0, 0.0, 1.0, 0.0, 0.0, 1.0, 0.0, 0.0, 1.0, 1.0, 0.0, 1.0, 1.0, 0.0, 1.0, 1.0, 1.0, 1.0, 0.0, 0.0, 1.0, 1.0, 0.0, 0.0, 0.0, 0.0, 1.0, 0.0, 0.0, 1.0, 0.0, 0.0, 1.0, 1.0, 0.0, 1.0, 1.0, 0.0, 1.0, 1.0, 1.0, 1.0, 0.0, 0.0, 1.0, 1.0, 0.0, 0.0, 0.0, 0.0, 1.0, 0.0, 0.0, 1.0, 0.0, 0.0, 1.0, 1.0, 0.0, 1.0, 1.0, 0.0, 1.0, 1.0, 1.0, 1.0, 0.0, 0.0, 1.0, 1.0, 0.0, 0.0, 0.0, 0.0, 1.0, 0.0, 0.0, 1.0, 0.0, 0.0, 1.0, 1.0, 0.0, 1.0, 1.0, 0.0, 1.0, 1.0, 1.0, 1.0, 0.0, 0.0, 1.0, 1.0, 0.0, 0.0, 0.0, 0.0, 1.0, 0.0, 0.0, 1.0, 0.0, 0.0, 1.0, 1.0, 0.0, 1.0, 1.0, 0.0, 1.0, 1.0, 1.0, 1.0, 0.0, 0.0, 1.0, 1.0, 0.0, 0.0, 0.0, 0.0, 1.0, 0.0, 0.0, 1.0, 0.0, 0.0, 1.0, 1.0, 0.0, 1.0, 1.0, 0.0, 1.0, 1.0, 1.0, 1.0, 0.0, 0.0, 0.0, 1.0, 1.0, 0.0, 0.0, 0.0, 1.0, 0.0, 0.0, 1.0, 0.0, 1.0, 1.0, 0.0, 0.0, 1.0, 1.0, 0.0, 1.0, 1.0, 1.0, 1.0, 0.0, 0.0, 1.0, 1.0, 0.0, 0.0, 0.0, 0.0, 1.0, 0.0, 0.0, 1.0, 0.0, 0.0, 1.0, 1.0, 0.0, 1.0, 1.0, 0.0, 1.0, 1.0, 1.0, 1.0, 0.0, 0.0, 1.0, 1.0, 0.0, 0.0, 0.0, 0.0, 1.0, 0.0, 0.0, 1.0, 0.0, 0.0, 1.0, 1.0, 0.0, 1.0, 1.0, 0.0, 1.0, 1.0, 1.0, 1.0, 0.0, 0.8044, -0.2188, 1.0, 0.0, 0.0, 0.0, 0.8044, -0.2188, 0.0, 0.0, 1.0, 0.0, 0.8044, -0.2188, 1.0, 0.0, 1.0, 1.0, 0.8044, -0.2188, 0.5388, 0.2862, 0.5783, 0.2632, 0.5798, 0.318, 0.5783, 0.2632, 0.6134, 0.2748, 0.5798, 0.318, 0.5663, 0.1069, 0.6022, 0.09796, 0.5967, 0.1524, 0.6022, 0.09796, 0.64, 0.1238, 0.5967, 0.1524, 0.5798, 0.318, 0.6134, 0.2748, 0.6252, 0.3385, 0.6134, 0.2748, 0.6401, 0.2882, 0.6252, 0.3385, 0.5388, 0.1183, 0.5663, 0.1069, 0.55, 0.1696, 0.5663, 0.1069, 0.5967, 0.1524, 0.55, 0.1696, 0.6401, 0.1696, 0.6312, 0.2115, 0.6112, 0.2133, 0.6401, 0.1696, 0.6112, 0.2133, 0.5852, 0.1794, 0.5731, 0.04573, 0.5532, 0.04249, 0.5475, 0.0, 0.5731, 0.04573, 0.5475, 0.0, 0.6015, 0.01382, 0.5852, 0.1794, 0.6112, 0.2133, 0.5802, 0.2325, 0.5852, 0.1794, 0.5802, 0.2325, 0.5449, 0.2031, 0.6025, 0.06712, 0.5731, 0.04573, 0.6015, 0.01382, 0.6025, 0.06712, 0.6015, 0.01382, 0.64, 0.04046, 0.6312, 0.2115, 0.6401, 0.2882, 0.6134, 0.2748, 0.6312, 0.2115, 0.6134, 0.2748, 0.6112, 0.2133, 0.5663, 0.1069, 0.5388, 0.1183, 0.5532, 0.04249, 0.5663, 0.1069, 0.5532, 0.04249, 0.5731, 0.04573, 0.6112, 0.2133, 0.6134, 0.2748, 0.5802, 0.2325, 0.6134, 0.2748, 0.5783, 0.2632, 0.5802, 0.2325, 0.6022, 0.09796, 0.5663, 0.1069, 0.6025, 0.06712, 0.5663, 0.1069, 0.5731, 0.04573, 0.6025, 0.06712, 0.5669, 0.3385, 0.6449, 0.3806, 0.5388, 0.3787, 0.6449, 0.3806, 0.6273, 0.4265, 0.5388, 0.3787, 0.6567, 0.08691, 0.64, 0.04067, 0.7461, 0.0407, 0.64, 0.04067, 0.7187, 0.0, 0.7461, 0.0407, 0.5388, 0.3787, 0.6273, 0.4265, 0.5388, 0.4386, 0.6273, 0.4265, 0.6431, 0.4762, 0.5388, 0.4386, 0.64, 0.1363, 0.6567, 0.08691, 0.745, 0.1006, 0.6567, 0.08691, 0.7461, 0.0407, 0.745, 0.1006, 0.5802, 0.2325, 0.5783, 0.2632, 0.5388, 0.2862, 0.5802, 0.2325, 0.5388, 0.2862, 0.5449, 0.2031, 0.64, 0.1238, 0.6022, 0.09796, 0.6025, 0.06712, 0.64, 0.1238, 0.6025, 0.06712, 0.64, 0.04046, 0.6454, 0.1831, 0.6488, 0.1573, 0.6719, 0.1831, 0.6488, 0.1573, 0.6735, 0.1582, 0.6719, 0.1831, 0.6561, 0.2028, 0.6808, 0.2032, 0.6564, 0.2278, 0.6808, 0.2032, 0.6829, 0.2291, 0.6564, 0.2278, 0.6719, 0.1831, 0.6735, 0.1582, 0.6795, 0.1838, 0.6735, 0.1582, 0.6808, 0.1589, 0.6795, 0.1838, 0.6488, 0.2032, 0.6561, 0.2028, 0.6488, 0.2281, 0.6561, 0.2028, 0.6564, 0.2278, 0.6488, 0.2281, 0.6795, 0.1838, 0.6879, 0.1903, 0.6732, 0.193, 0.6795, 0.1838, 0.6732, 0.193, 0.6719, 0.1831, 0.6546, 0.2376, 0.6401, 0.2341, 0.6488, 0.2281, 0.6546, 0.2376, 0.6488, 0.2281, 0.6564, 0.2278, 0.6719, 0.1831, 0.6732, 0.193, 0.6454, 0.1831, 0.6732, 0.193, 0.6401, 0.1869, 0.6454, 0.1831, 0.688, 0.2333, 0.6546, 0.2376, 0.6829, 0.2291, 0.6546, 0.2376, 0.6564, 0.2278, 0.6829, 0.2291, 0.6488, 0.1573, 0.6421, 0.1484, 0.6739, 0.1484, 0.6488, 0.1573, 0.6739, 0.1484, 0.6735, 0.1582, 0.6563, 0.193, 0.688, 0.1947, 0.6808, 0.2032, 0.6563, 0.193, 0.6808, 0.2032, 0.6561, 0.2028, 0.6735, 0.1582, 0.6739, 0.1484, 0.6808, 0.1589, 0.6739, 0.1484, 0.6865, 0.1511, 0.6808, 0.1589, 0.6435, 0.195, 0.6563, 0.193, 0.6488, 0.2032, 0.6563, 0.193, 0.6561, 0.2028, 0.6488, 0.2032, -0.2583, 0.7517, -0.2681, 0.7497, -0.2272, 0.7451, -0.2583, 0.7517, -0.2272, 0.7451, -0.2258, 0.7503, 0.4001, 0.6756, 0.4408, 0.6699, 0.4318, 0.6744, 0.4001, 0.6756, 0.4318, 0.6744, 0.4, 0.681, -0.2258, 0.7503, -0.2272, 0.7451, -0.2096, 0.7485, -0.2272, 0.7451, -0.203, 0.7428, -0.2096, 0.7485, 0.376, 0.6795, 0.4001, 0.6756, 0.3838, 0.6834, 0.4001, 0.6756, 0.4, 0.681, 0.3838, 0.6834, -0.2064, 0.7988, -0.1987, 0.8078, -0.2261, 0.8031, -0.2064, 0.7988, -0.2261, 0.8031, -0.2236, 0.7968, 0.4135, 0.7321, 0.3881, 0.7434, 0.3933, 0.7329, 0.4135, 0.7321, 0.3933, 0.7329, 0.4095, 0.7266, -0.2236, 0.7968, -0.2261, 0.8031, -0.2595, 0.792, -0.2236, 0.7968, -0.2595, 0.792, -0.2595, 0.7851, 0.443, 0.713, 0.4135, 0.7321, 0.4095, 0.7266, 0.443, 0.713, 0.4095, 0.7266, 0.4413, 0.7064, -0.2812, 0.8336, -0.2595, 0.792, -0.2261, 0.8031, -0.2812, 0.8336, -0.2261, 0.8031, -0.2376, 0.8486, 0.4135, 0.7321, 0.443, 0.713, 0.4744, 0.7479, 0.4135, 0.7321, 0.4744, 0.7479, 0.4359, 0.7733, -0.2376, 0.8486, -0.2261, 0.8031, -0.2187, 0.8542, -0.2261, 0.8031, -0.1987, 0.8078, -0.2187, 0.8542, 0.3881, 0.7434, 0.4135, 0.7321, 0.419, 0.7834, 0.4135, 0.7321, 0.4359, 0.7733, 0.419, 0.7834, -0.2693, 0.1902, -0.287, 0.1278, -0.213, 0.173, -0.287, 0.1278, -0.2372, 0.1155, -0.213, 0.173, 0.4235, 0.1269, 0.4729, 0.141, 0.3974, 0.1836, 0.4729, 0.141, 0.4531, 0.2027, 0.3974, 0.1836, -0.213, 0.173, -0.2372, 0.1155, -0.215, 0.1104, -0.213, 0.173, -0.215, 0.1104, -0.1971, 0.1703, 0.4015, 0.1211, 0.4235, 0.1269, 0.3974, 0.1836, 0.4015, 0.1211, 0.3974, 0.1836, 0.3816, 0.1803, -0.3006, 0.2939, -0.2554, 0.2557, -0.2395, 0.3222, -0.2554, 0.2557, -0.2067, 0.2659, -0.2395, 0.3222, 0.3879, 0.2762, 0.4369, 0.2677, 0.4187, 0.3336, 0.4369, 0.2677, 0.4807, 0.3075, 0.4187, 0.3336, -0.2395, 0.3222, -0.2067, 0.2659, -0.2108, 0.3236, -0.2067, 0.2659, -0.1929, 0.2668, -0.2108, 0.3236, 0.3741, 0.2766, 0.3879, 0.2762, 0.39, 0.334, 0.3879, 0.2762, 0.4187, 0.3336, 0.39, 0.334, -0.2681, 0.7497, -0.2789, 0.6947, -0.2272, 0.7451, -0.2789, 0.6947, -0.2367, 0.6843, -0.2272, 0.7451, 0.3941, 0.6145, 0.4375, 0.614, 0.4001, 0.6756, 0.4375, 0.614, 0.4408, 0.6699, 0.4001, 0.6756, -0.2272, 0.7451, -0.2367, 0.6843, -0.203, 0.7428, -0.2367, 0.6843, -0.2157, 0.6818, -0.203, 0.7428, 0.3732, 0.6172, 0.3941, 0.6145, 0.376, 0.6795, 0.3941, 0.6145, 0.4001, 0.6756, 0.376, 0.6795, -0.2554, 0.2557, -0.2693, 0.1902, -0.213, 0.173, -0.2554, 0.2557, -0.213, 0.173, -0.2067, 0.2659, 0.3974, 0.1836, 0.4531, 0.2027, 0.4369, 0.2677, 0.3974, 0.1836, 0.4369, 0.2677, 0.3879, 0.2762, -0.2067, 0.2659, -0.213, 0.173, -0.1929, 0.2668, -0.213, 0.173, -0.1971, 0.1703, -0.1929, 0.2668, 0.3816, 0.1803, 0.3974, 0.1836, 0.3741, 0.2766, 0.3974, 0.1836, 0.3879, 0.2762, 0.3741, 0.2766, 0.6808, 0.1589, 0.6865, 0.1511, 0.6879, 0.1903, 0.6808, 0.1589, 0.6879, 0.1903, 0.6795, 0.1838, 0.6401, 0.2341, 0.6435, 0.195, 0.6488, 0.2032, 0.6401, 0.2341, 0.6488, 0.2032, 0.6488, 0.2281, 0.6454, 0.1831, 0.6401, 0.1869, 0.6488, 0.1573, 0.6401, 0.1869, 0.6421, 0.1484, 0.6488, 0.1573, 0.688, 0.1947, 0.688, 0.2333, 0.6808, 0.2032, 0.688, 0.2333, 0.6829, 0.2291, 0.6808, 0.2032, -0.2595, 0.7851, -0.2595, 0.792, -0.2681, 0.7497, -0.2595, 0.7851, -0.2681, 0.7497, -0.2583, 0.7517, 0.4408, 0.6699, 0.443, 0.713, 0.4413, 0.7064, 0.4408, 0.6699, 0.4413, 0.7064, 0.4318, 0.6744, -0.2096, 0.7485, -0.203, 0.7428, -0.2064, 0.7988, -0.203, 0.7428, -0.1987, 0.8078, -0.2064, 0.7988, 0.3881, 0.7434, 0.376, 0.6795, 0.3933, 0.7329, 0.376, 0.6795, 0.3838, 0.6834, 0.3933, 0.7329, -0.2187, 0.8542, -0.1987, 0.8078, -0.1224, 0.8364, -0.2187, 0.8542, -0.1224, 0.8364, -0.1399, 0.888, 0.3213, 0.7902, 0.3881, 0.7434, 0.419, 0.7834, 0.3213, 0.7902, 0.419, 0.7834, 0.3511, 0.8358, -0.1971, 0.1703, -0.215, 0.1104, -0.1023, 0.09784, -0.1971, 0.1703, -0.1023, 0.09784, -0.08502, 0.1652, 0.2894, 0.1046, 0.4015, 0.1211, 0.3816, 0.1803, 0.2894, 0.1046, 0.3816, 0.1803, 0.2697, 0.1713, -0.2108, 0.3236, -0.1929, 0.2668, -0.1679, 0.3209, -0.1929, 0.2668, -0.113, 0.2707, -0.1679, 0.3209, 0.2941, 0.2778, 0.3741, 0.2766, 0.3472, 0.3298, 0.3741, 0.2766, 0.39, 0.334, 0.3472, 0.3298, -0.203, 0.7428, -0.2157, 0.6818, -0.1835, 0.6767, -0.203, 0.7428, -0.1835, 0.6767, -0.1541, 0.7358, 0.3407, 0.6203, 0.3732, 0.6172, 0.376, 0.6795, 0.3407, 0.6203, 0.376, 0.6795, 0.3269, 0.6848, -0.1987, 0.8078, -0.203, 0.7428, -0.1541, 0.7358, -0.1987, 0.8078, -0.1541, 0.7358, -0.1224, 0.8364, 0.3269, 0.6848, 0.376, 0.6795, 0.3881, 0.7434, 0.3269, 0.6848, 0.3881, 0.7434, 0.3213, 0.7902, -0.1929, 0.2668, -0.1971, 0.1703, -0.113, 0.2707, -0.1971, 0.1703, -0.08502, 0.1652, -0.113, 0.2707, 0.2697, 0.1713, 0.3816, 0.1803, 0.2941, 0.2778, 0.3816, 0.1803, 0.3741, 0.2766, 0.2941, 0.2778, -0.3161, 0.812, -0.2753, 0.7869, -0.2812, 0.8336, -0.2753, 0.7869, -0.2595, 0.792, -0.2812, 0.8336, 0.443, 0.713, 0.457, 0.7042, 0.4744, 0.7479, 0.457, 0.7042, 0.4799, 0.7107, 0.4744, 0.7479, -0.2773, 0.1939, -0.3125, 0.1572, -0.2693, 0.1902, -0.3125, 0.1572, -0.287, 0.1278, -0.2693, 0.1902, 0.4729, 0.141, 0.4974, 0.1712, 0.4531, 0.2027, 0.4974, 0.1712, 0.4609, 0.2066, 0.4531, 0.2027, -0.3125, 0.2854, -0.2739, 0.2489, -0.3006, 0.2939, -0.2739, 0.2489, -0.2554, 0.2557, -0.3006, 0.2939, 0.4369, 0.2677, 0.4556, 0.2615, 0.4807, 0.3075, 0.4556, 0.2615, 0.493, 0.2993, 0.4807, 0.3075, -0.2748, 0.7426, -0.2878, 0.7003, -0.2789, 0.6947, -0.2748, 0.7426, -0.2789, 0.6947, -0.2681, 0.7497, 0.4375, 0.614, 0.4476, 0.6171, 0.4455, 0.6614, 0.4375, 0.614, 0.4455, 0.6614, 0.4408, 0.6699, -0.2753, 0.7869, -0.2748, 0.7426, -0.2681, 0.7497, -0.2753, 0.7869, -0.2681, 0.7497, -0.2595, 0.792, 0.4408, 0.6699, 0.4455, 0.6614, 0.457, 0.7042, 0.4408, 0.6699, 0.457, 0.7042, 0.443, 0.713, -0.2739, 0.2489, -0.2773, 0.1939, -0.2554, 0.2557, -0.2773, 0.1939, -0.2693, 0.1902, -0.2554, 0.2557, 0.4531, 0.2027, 0.4609, 0.2066, 0.4369, 0.2677, 0.4609, 0.2066, 0.4556, 0.2615, 0.4369, 0.2677, -0.1399, 0.888, -0.1224, 0.8364, -0.1108, 0.836, -0.1399, 0.888, -0.1108, 0.836, -0.1353, 0.8939, 0.3099, 0.7927, 0.3213, 0.7902, 0.3511, 0.8358, 0.3099, 0.7927, 0.3511, 0.8358, 0.3481, 0.8426, -0.1353, 0.8939, -0.1108, 0.836, -0.1304, 0.898, -0.1108, 0.836, -0.08481, 0.8907, -0.1304, 0.898, 0.3137, 0.8557, 0.3099, 0.7927, 0.3444, 0.8478, 0.3099, 0.7927, 0.3481, 0.8426, 0.3444, 0.8478, -0.08502, 0.1652, -0.1023, 0.09784, -0.07208, 0.1664, -0.1023, 0.09784, -0.09361, 0.09564, -0.07208, 0.1664, 0.2807, 0.1021, 0.2894, 0.1046, 0.2568, 0.1721, 0.2894, 0.1046, 0.2697, 0.1713, 0.2568, 0.1721, -0.07208, 0.1664, -0.09361, 0.09564, -0.08711, 0.0915, -0.07208, 0.1664, -0.08711, 0.0915, -0.05925, 0.1643, 0.2744, 0.09776, 0.2807, 0.1021, 0.2568, 0.1721, 0.2744, 0.09776, 0.2568, 0.1721, 0.244, 0.1696, -0.1679, 0.3209, -0.113, 0.2707, -0.1551, 0.3246, -0.113, 0.2707, -0.09646, 0.2746, -0.1551, 0.3246, 0.2774, 0.2811, 0.2941, 0.2778, 0.3342, 0.333, 0.2941, 0.2778, 0.3472, 0.3298, 0.3342, 0.333, -0.1551, 0.3246, -0.09646, 0.2746, -0.08563, 0.2808, -0.1551, 0.3246, -0.08563, 0.2808, -0.1604, 0.3514, 0.2663, 0.2868, 0.2774, 0.2811, 0.3342, 0.333, 0.2663, 0.2868, 0.3342, 0.333, 0.3387, 0.3601, -0.1541, 0.7358, -0.1835, 0.6767, -0.1729, 0.6753, -0.1541, 0.7358, -0.1729, 0.6753, -0.139, 0.7338, 0.3301, 0.6215, 0.3407, 0.6203, 0.3269, 0.6848, 0.3301, 0.6215, 0.3269, 0.6848, 0.3118, 0.6867, -0.139, 0.7338, -0.1729, 0.6753, -0.1292, 0.7296, -0.1729, 0.6753, -0.1603, 0.6592, -0.1292, 0.7296, 0.3139, 0.6091, 0.3301, 0.6215, 0.2746, 0.687, 0.3301, 0.6215, 0.3118, 0.6867, 0.2746, 0.687, -0.1224, 0.8364, -0.1541, 0.7358, -0.139, 0.7338, -0.1224, 0.8364, -0.139, 0.7338, -0.1108, 0.836, 0.3118, 0.6867, 0.3269, 0.6848, 0.3213, 0.7902, 0.3118, 0.6867, 0.3213, 0.7902, 0.3099, 0.7927, -0.1108, 0.836, -0.139, 0.7338, -0.1292, 0.7296, -0.1108, 0.836, -0.1292, 0.7296, -0.08481, 0.8907, 0.2746, 0.687, 0.3118, 0.6867, 0.3099, 0.7927, 0.2746, 0.687, 0.3099, 0.7927, 0.3137, 0.8557, -0.113, 0.2707, -0.08502, 0.1652, -0.09646, 0.2746, -0.08502, 0.1652, -0.07208, 0.1664, -0.09646, 0.2746, 0.2568, 0.1721, 0.2697, 0.1713, 0.2774, 0.2811, 0.2697, 0.1713, 0.2941, 0.2778, 0.2774, 0.2811, -0.09646, 0.2746, -0.07208, 0.1664, -0.08563, 0.2808, -0.07208, 0.1664, -0.05925, 0.1643, -0.08563, 0.2808, 0.244, 0.1696, 0.2568, 0.1721, 0.2663, 0.2868, 0.2568, 0.1721, 0.2774, 0.2811, 0.2663, 0.2868, 0.9493, 0.08807, 1.124, 0.08523, 1.086, 0.1713, 0.9493, 0.08807, 1.086, 0.1713, 0.9738, 0.1671, 0.8401, 0.4031, 0.8135, 0.3222, 0.971, 0.3399, 0.8401, 0.4031, 0.971, 0.3399, 0.9421, 0.4091, 0.992, 0.0005399, 1.101, 0.01192, 1.124, 0.08523, 0.992, 0.0005399, 1.124, 0.08523, 0.9493, 0.08807, 0.8135, 0.3222, 0.8411, 0.258, 0.9401, 0.2572, 0.8135, 0.3222, 0.9401, 0.2572, 0.971, 0.3399, 1.086, 0.1713, 1.096, 0.1848, 0.9666, 0.1836, 1.086, 0.1713, 0.9666, 0.1836, 0.9738, 0.1671, 0.9471, 0.4246, 0.8299, 0.4145, 0.8401, 0.4031, 0.9471, 0.4246, 0.8401, 0.4031, 0.9421, 0.4091, 0.992, 0.0005399, 0.9824, -0.01377, 1.107, -0.003167, 0.992, 0.0005399, 1.107, -0.003167, 1.101, 0.01192, 0.8361, 0.2438, 0.95, 0.2451, 0.9401, 0.2572, 0.8361, 0.2438, 0.9401, 0.2572, 0.8411, 0.258, 0.9738, 0.1671, 0.9666, 0.1836, 0.9352, 0.08852, 0.9738, 0.1671, 0.9352, 0.08852, 0.9493, 0.08807, 0.9837, 0.3415, 0.9471, 0.4246, 0.9421, 0.4091, 0.9837, 0.3415, 0.9421, 0.4091, 0.971, 0.3399, 0.9493, 0.08807, 0.9352, 0.08852, 0.9824, -0.01377, 0.9493, 0.08807, 0.9824, -0.01377, 0.992, 0.0005399, 0.95, 0.2451, 0.9837, 0.3415, 0.971, 0.3399, 0.95, 0.2451, 0.971, 0.3399, 0.9401, 0.2572, 1.124, 0.08523, 1.137, 0.08455, 1.096, 0.1848, 1.124, 0.08523, 1.096, 0.1848, 1.086, 0.1713, 0.8299, 0.4145, 0.8017, 0.3204, 0.8135, 0.3222, 0.8299, 0.4145, 0.8135, 0.3222, 0.8401, 0.4031, 1.101, 0.01192, 1.107, -0.003167, 1.137, 0.08455, 1.101, 0.01192, 1.137, 0.08455, 1.124, 0.08523, 0.8017, 0.3204, 0.8361, 0.2438, 0.8411, 0.258, 0.8017, 0.3204, 0.8411, 0.258, 0.8135, 0.3222, 1.107, -0.003167, 1.125, -0.01988, 1.137, 0.08455, 1.125, -0.01988, 1.164, 0.08649, 1.137, 0.08455, 0.7773, 0.3199, 0.8219, 0.2272, 0.8017, 0.3204, 0.8219, 0.2272, 0.8361, 0.2438, 0.8017, 0.3204, 1.137, 0.08455, 1.164, 0.08649, 1.096, 0.1848, 1.164, 0.08649, 1.112, 0.2091, 1.096, 0.1848, 0.8136, 0.435, 0.7773, 0.3199, 0.8299, 0.4145, 0.7773, 0.3199, 0.8017, 0.3204, 0.8299, 0.4145, 0.9352, 0.08852, 0.9022, 0.09, 0.9638, -0.03531, 0.9352, 0.08852, 0.9638, -0.03531, 0.9824, -0.01377, 0.9686, 0.2272, 1.013, 0.3457, 0.9837, 0.3415, 0.9686, 0.2272, 0.9837, 0.3415, 0.95, 0.2451, 0.9666, 0.1836, 0.942, 0.2091, 0.9022, 0.09, 0.9666, 0.1836, 0.9022, 0.09, 0.9352, 0.08852, 1.013, 0.3457, 0.9672, 0.4497, 0.9471, 0.4246, 1.013, 0.3457, 0.9471, 0.4246, 0.9837, 0.3415, 0.9824, -0.01377, 0.9638, -0.03531, 1.125, -0.01988, 0.9824, -0.01377, 1.125, -0.01988, 1.107, -0.003167, 0.8219, 0.2272, 0.9686, 0.2272, 0.95, 0.2451, 0.8219, 0.2272, 0.95, 0.2451, 0.8361, 0.2438, 1.096, 0.1848, 1.112, 0.2091, 0.9666, 0.1836, 1.112, 0.2091, 0.942, 0.2091, 0.9666, 0.1836, 0.9672, 0.4497, 0.8136, 0.435, 0.9471, 0.4246, 0.8136, 0.435, 0.8299, 0.4145, 0.9471, 0.4246, 0.8432, 0.8397, 0.8644, 0.7789, 1.072, 0.8012, 0.8432, 0.8397, 1.072, 0.8012, 1.07, 0.8505, 1.087, 0.9262, 0.8996, 0.9463, 0.8805, 0.8914, 1.087, 0.9262, 0.8805, 0.8914, 1.085, 0.8818, 1.321, 0.6979, 1.283, 0.665, 1.513, 0.4918, 1.321, 0.6979, 1.513, 0.4918, 1.513, 0.55, 1.484, 1.205, 1.277, 1.049, 1.311, 1.019, 1.484, 1.205, 1.311, 1.019, 1.484, 1.153, 1.07, 0.8505, 1.072, 0.8012, 1.183, 0.7992, 1.07, 0.8505, 1.183, 0.7992, 1.21, 0.8352, 1.187, 0.928, 1.087, 0.9262, 1.085, 0.8818, 1.187, 0.928, 1.085, 0.8818, 1.211, 0.8955, 1.21, 0.8352, 1.183, 0.7992, 1.321, 0.6979, 1.183, 0.7992, 1.283, 0.665, 1.321, 0.6979, 1.277, 1.049, 1.187, 0.928, 1.311, 1.019, 1.187, 0.928, 1.211, 0.8955, 1.311, 1.019, 0.6494, 0.7614, 0.6842, 0.712, 0.8432, 0.8397, 0.6842, 0.712, 0.8644, 0.7789, 0.8432, 0.8397, 0.8996, 0.9463, 0.737, 1.007, 0.8805, 0.8914, 0.737, 1.007, 0.7057, 0.9621, 0.8805, 0.8914, 0.5091, 0.633, 0.5375, 0.5387, 0.6842, 0.712, 0.5091, 0.633, 0.6842, 0.712, 0.6494, 0.7614, 0.737, 1.007, 0.6047, 1.163, 0.579, 1.078, 0.737, 1.007, 0.579, 1.078, 0.7057, 0.9621, 0.8859, 0.5795, 1.059, 0.4513, 0.9166, 0.5753, 1.059, 0.4513, 1.06, 0.5, 0.9166, 0.5753, 1.076, 1.198, 1.075, 1.242, 0.9467, 1.13, 1.075, 1.242, 0.919, 1.126, 0.9467, 1.13, -0.02563, 0.6895, 0.03456, 0.6138, 0.02062, 0.6854, 0.03456, 0.6138, 0.03737, 0.603, 0.02062, 0.6854, 0.1032, 0.5947, 0.1086, 0.6045, 0.1271, 0.6719, 0.1086, 0.6045, 0.1729, 0.6644, 0.1271, 0.6719, 0.9517, 0.6567, 0.8859, 0.5795, 0.9166, 0.5753, 0.9517, 0.6567, 0.9166, 0.5753, 0.9737, 0.6409, 0.9467, 1.13, 0.919, 1.126, 0.9784, 1.057, 0.9467, 1.13, 0.9784, 1.057, 0.9982, 1.071, -0.04541, 0.7188, -0.02563, 0.6895, -0.03299, 0.7613, -0.02563, 0.6895, 0.02062, 0.6854, -0.03299, 0.7613, 0.1271, 0.6719, 0.1729, 0.6644, 0.2322, 0.7403, 0.1729, 0.6644, 0.1953, 0.6904, 0.2322, 0.7403, 1.145, 0.6723, 1.066, 0.6923, 1.076, 0.6563, 1.145, 0.6723, 1.076, 0.6563, 1.116, 0.6386, 1.091, 1.057, 1.082, 1.024, 1.153, 1.042, 1.091, 1.057, 1.153, 1.042, 1.127, 1.073, -0.03918, 0.6459, -0.04053, 0.6741, -0.04617, 0.6436, -0.04053, 0.6741, -0.05023, 0.6826, -0.04617, 0.6436, 0.2308, 0.6576, 0.1964, 0.6441, 0.1942, 0.6132, 0.1964, 0.6441, 0.188, 0.6172, 0.1942, 0.6132, 1.141, 0.5953, 1.145, 0.6723, 1.116, 0.6386, 1.141, 0.5953, 1.116, 0.6386, 1.12, 0.6017, 1.127, 1.073, 1.153, 1.042, 1.149, 1.112, 1.127, 1.073, 1.149, 1.112, 1.13, 1.106, -0.02384, 0.6344, -0.03918, 0.6459, -0.04617, 0.6436, -0.02384, 0.6344, -0.04617, 0.6436, -0.02369, 0.6257, 0.1942, 0.6132, 0.188, 0.6172, 0.1703, 0.6098, 0.1942, 0.6132, 0.1703, 0.6098, 0.168, 0.6015, 1.059, 0.4513, 1.141, 0.5953, 1.06, 0.5, 1.141, 0.5953, 1.12, 0.6017, 1.06, 0.5, 1.13, 1.106, 1.149, 1.112, 1.076, 1.198, 1.149, 1.112, 1.075, 1.242, 1.076, 1.198, 0.03456, 0.6138, -0.02384, 0.6344, -0.02369, 0.6257, 0.03456, 0.6138, -0.02369, 0.6257, 0.03737, 0.603, 0.168, 0.6015, 0.1703, 0.6098, 0.1086, 0.6045, 0.168, 0.6015, 0.1086, 0.6045, 0.1032, 0.5947, 1.066, 0.6923, 0.9517, 0.6567, 0.9737, 0.6409, 1.066, 0.6923, 0.9737, 0.6409, 1.076, 0.6563, 0.9982, 1.071, 0.9784, 1.057, 1.082, 1.024, 0.9982, 1.071, 1.082, 1.024, 1.091, 1.057, -0.04053, 0.6741, -0.04541, 0.7188, -0.05023, 0.6826, -0.04541, 0.7188, -0.03299, 0.7613, -0.05023, 0.6826, 0.2322, 0.7403, 0.1953, 0.6904, 0.2308, 0.6576, 0.1953, 0.6904, 0.1964, 0.6441, 0.2308, 0.6576, 0.6842, 0.712, 0.5375, 0.5387, 0.8859, 0.5795, 0.5375, 0.5387, 1.059, 0.4513, 0.8859, 0.5795, 1.075, 1.242, 0.6047, 1.163, 0.919, 1.126, 0.6047, 1.163, 0.737, 1.007, 0.919, 1.126, 0.8644, 0.7789, 0.6842, 0.712, 0.8859, 0.5795, 0.8644, 0.7789, 0.8859, 0.5795, 0.9517, 0.6567, 0.919, 1.126, 0.737, 1.007, 0.8996, 0.9463, 0.919, 1.126, 0.8996, 0.9463, 0.9784, 1.057, 1.183, 0.7992, 1.072, 0.8012, 1.066, 0.6923, 1.183, 0.7992, 1.066, 0.6923, 1.145, 0.6723, 1.082, 1.024, 1.087, 0.9262, 1.187, 0.928, 1.082, 1.024, 1.187, 0.928, 1.153, 1.042, 1.283, 0.665, 1.183, 0.7992, 1.145, 0.6723, 1.283, 0.665, 1.145, 0.6723, 1.141, 0.5953, 1.153, 1.042, 1.187, 0.928, 1.277, 1.049, 1.153, 1.042, 1.277, 1.049, 1.149, 1.112, 1.513, 0.4918, 1.283, 0.665, 1.059, 0.4513, 1.283, 0.665, 1.141, 0.5953, 1.059, 0.4513, 1.149, 1.112, 1.277, 1.049, 1.075, 1.242, 1.277, 1.049, 1.484, 1.205, 1.075, 1.242, 1.072, 0.8012, 0.8644, 0.7789, 0.9517, 0.6567, 1.072, 0.8012, 0.9517, 0.6567, 1.066, 0.6923, 0.9784, 1.057, 0.8996, 0.9463, 1.087, 0.9262, 0.9784, 1.057, 1.087, 0.9262, 1.082, 1.024, 0.1883, 1.186, 0.1598, 1.176, 0.1851, 1.16, 0.1598, 1.176, 0.1598, 1.159, 0.1851, 1.16, 0.2092, 1.153, 0.2134, 1.169, 0.1851, 1.16, 0.2134, 1.169, 0.1883, 1.186, 0.1851, 1.16, 0.1598, 1.159, 0.1272, 1.146, 0.1819, 1.135, 0.1598, 1.159, 0.1819, 1.135, 0.1851, 1.16, 0.1819, 1.135, 0.2375, 1.132, 0.2092, 1.153, 0.1819, 1.135, 0.2092, 1.153, 0.1851, 1.16, 0.1598, 1.176, 0.1275, 1.18, 0.1598, 1.159, 0.1275, 1.18, 0.1272, 1.146, 0.1598, 1.159, 0.2375, 1.132, 0.2457, 1.165, 0.2092, 1.153, 0.2457, 1.165, 0.2134, 1.169, 0.2092, 1.153, 0.1883, 1.186, 0.1908, 1.205, 0.1598, 1.176, 0.1908, 1.205, 0.1275, 1.18, 0.1598, 1.176, 0.2457, 1.165, 0.1908, 1.205, 0.2134, 1.169, 0.1908, 1.205, 0.1883, 1.186, 0.2134, 1.169, 0.1908, 1.205, 0.1928, 1.221, 0.1275, 1.18, 0.1928, 1.221, 0.07415, 1.214, 0.1275, 1.18, 0.3059, 1.185, 0.1928, 1.221, 0.2457, 1.165, 0.1928, 1.221, 0.1908, 1.205, 0.2457, 1.165, 0.1275, 1.18, 0.07415, 1.214, 0.05002, 1.149, 0.1275, 1.18, 0.05002, 1.149, 0.1272, 1.146, 0.313, 1.116, 0.3059, 1.185, 0.2457, 1.165, 0.313, 1.116, 0.2457, 1.165, 0.2375, 1.132, 0.1272, 1.146, 0.05002, 1.149, 0.1716, 1.054, 0.1272, 1.146, 0.1716, 1.054, 0.1819, 1.135, 0.1716, 1.054, 0.313, 1.116, 0.2375, 1.132, 0.1716, 1.054, 0.2375, 1.132, 0.1819, 1.135, -0.2155, -0.03232, 0.01048, -0.03774, -0.08559, 0.01727, 0.01048, -0.03774, 0.0234, 0.04315, -0.08559, 0.01727, 0.1656, 0.04561, 0.2147, -0.0342, 0.2754, 0.02352, 0.2147, -0.0342, 0.4403, -0.02097, 0.2754, 0.02352, -0.08559, 0.01727, 0.0234, 0.04315, -0.02195, 0.08249, -0.08559, 0.01727, -0.02195, 0.08249, -0.07745, 0.0705, 0.2096, 0.0865, 0.1656, 0.04561, 0.2754, 0.02352, 0.2096, 0.0865, 0.2754, 0.02352, 0.2655, 0.07643, 0.07415, 1.214, -0.1571, 1.248, -0.1555, 1.156, 0.07415, 1.214, -0.1555, 1.156, 0.05002, 1.149, 0.5139, 1.072, 0.5382, 1.16, 0.3059, 1.185, 0.5139, 1.072, 0.3059, 1.185, 0.313, 1.116, 0.05002, 1.149, -0.1555, 1.156, -0.0002385, 1.011, -0.1555, 1.156, -0.1481, 1.079, -0.0002385, 1.011, 0.4095, 0.971, 0.5139, 1.072, 0.2952, 0.9586, 0.5139, 1.072, 0.313, 1.116, 0.2952, 0.9586, 0.01048, -0.03774, 0.1126, -0.03781, 0.09469, 0.03346, 0.01048, -0.03774, 0.09469, 0.03346, 0.0234, 0.04315, 0.09469, 0.03346, 0.1126, -0.03781, 0.2147, -0.0342, 0.09469, 0.03346, 0.2147, -0.0342, 0.1656, 0.04561, 0.0234, 0.04315, 0.09469, 0.03346, 0.09377, 0.08666, 0.0234, 0.04315, 0.09377, 0.08666, -0.02195, 0.08249, 0.09377, 0.08666, 0.09469, 0.03346, 0.1656, 0.04561, 0.09377, 0.08666, 0.1656, 0.04561, 0.2096, 0.0865, 0.1716, 1.054, 0.05002, 1.149, -0.0002385, 1.011, 0.1716, 1.054, -0.0002385, 1.011, 0.1634, 0.9892, 0.2952, 0.9586, 0.313, 1.116, 0.1716, 1.054, 0.2952, 0.9586, 0.1716, 1.054, 0.1634, 0.9892, -0.07745, 0.0705, -0.02195, 0.08249, -0.07758, 0.08767, -0.02195, 0.08249, -0.007836, 0.1279, -0.07758, 0.08767, 0.1939, 0.1314, 0.2096, 0.0865, 0.265, 0.0936, 0.2096, 0.0865, 0.2655, 0.07643, 0.265, 0.0936, -0.0002385, 1.011, -0.1481, 1.079, -0.1438, 1.01, -0.0002385, 1.011, -0.1438, 1.01, -0.05597, 0.8793, 0.3441, 0.8608, 0.4095, 0.971, 0.2952, 0.9586, 0.3441, 0.8608, 0.2952, 0.9586, 0.2428, 0.8762, -0.02195, 0.08249, 0.09377, 0.08666, -0.007836, 0.1279, 0.09377, 0.08666, 0.09273, 0.147, -0.007836, 0.1279, 0.09273, 0.147, 0.09377, 0.08666, 0.1939, 0.1314, 0.09377, 0.08666, 0.2096, 0.0865, 0.1939, 0.1314, 0.1634, 0.9892, -0.0002385, 1.011, -0.05597, 0.8793, 0.1634, 0.9892, -0.05597, 0.8793, 0.08433, 0.8777, 0.2428, 0.8762, 0.2952, 0.9586, 0.1634, 0.9892, 0.2428, 0.8762, 0.1634, 0.9892, 0.08433, 0.8777, -0.2309, -0.4691, -0.04499, -0.3273, -0.3244, -0.2243, -0.04499, -0.3273, -0.1159, -0.1892, -0.3244, -0.2243, 0.3577, -0.181, 0.2893, -0.3215, 0.565, -0.2089, 0.2893, -0.3215, 0.4801, -0.4568, 0.565, -0.2089, -0.3244, -0.2243, -0.1159, -0.1892, -0.2155, -0.03232, -0.1159, -0.1892, 0.01048, -0.03774, -0.2155, -0.03232, 0.2147, -0.0342, 0.3577, -0.181, 0.4403, -0.02097, 0.3577, -0.181, 0.565, -0.2089, 0.4403, -0.02097, 0.1112, 1.453, -0.04069, 1.557, -0.1506, 1.391, 0.1112, 1.453, -0.1506, 1.391, 0.03505, 1.323, 0.5677, 1.3, 0.5024, 1.488, 0.3296, 1.426, 0.5677, 1.3, 0.3296, 1.426, 0.3709, 1.281, 0.03505, 1.323, -0.1506, 1.391, -0.1571, 1.248, 0.03505, 1.323, -0.1571, 1.248, 0.07415, 1.214, 0.5382, 1.16, 0.5677, 1.3, 0.3709, 1.281, 0.5382, 1.16, 0.3709, 1.281, 0.3059, 1.185, -0.04499, -0.3273, 0.1221, -0.3172, 0.1207, -0.1709, -0.04499, -0.3273, 0.1207, -0.1709, -0.1159, -0.1892, 0.1207, -0.1709, 0.1221, -0.3172, 0.2893, -0.3215, 0.1207, -0.1709, 0.2893, -0.3215, 0.3577, -0.181, -0.1159, -0.1892, 0.1207, -0.1709, 0.01048, -0.03774, 0.1207, -0.1709, 0.1126, -0.03781, 0.01048, -0.03774, 0.1126, -0.03781, 0.1207, -0.1709, 0.2147, -0.0342, 0.1207, -0.1709, 0.3577, -0.181, 0.2147, -0.0342, 0.2185, 1.424, 0.1112, 1.453, 0.2066, 1.33, 0.1112, 1.453, 0.03505, 1.323, 0.2066, 1.33, 0.3709, 1.281, 0.3296, 1.426, 0.2066, 1.33, 0.3296, 1.426, 0.2185, 1.424, 0.2066, 1.33, 0.2066, 1.33, 0.03505, 1.323, 0.1928, 1.221, 0.03505, 1.323, 0.07415, 1.214, 0.1928, 1.221, 0.3059, 1.185, 0.3709, 1.281, 0.1928, 1.221, 0.3709, 1.281, 0.2066, 1.33, 0.1928, 1.221, -0.05958, 0.5918, -0.02369, 0.6257, -0.04617, 0.6436, -0.05958, 0.5918, -0.04617, 0.6436, -0.08678, 0.6134, 0.1942, 0.6132, 0.168, 0.6015, 0.1943, 0.5596, 0.1942, 0.6132, 0.1943, 0.5596, 0.2489, 0.5814, -0.08678, 0.6134, -0.04617, 0.6436, -0.05023, 0.6826, -0.08678, 0.6134, -0.05023, 0.6826, -0.1537, 0.6531, 0.2308, 0.6576, 0.1942, 0.6132, 0.2489, 0.5814, 0.2308, 0.6576, 0.2489, 0.5814, 0.3059, 0.6048, -0.03855, 0.4098, -0.08218, 0.4361, -0.05889, 0.3723, -0.08218, 0.4361, -0.1068, 0.3967, -0.05889, 0.3723, 0.2835, 0.4034, 0.2575, 0.442, 0.2365, 0.3775, 0.2575, 0.442, 0.2148, 0.4142, 0.2365, 0.3775, -0.05889, 0.3723, -0.1068, 0.3967, -0.09783, 0.3314, -0.1068, 0.3967, -0.1428, 0.3524, -0.09783, 0.3314, 0.321, 0.3604, 0.2835, 0.4034, 0.2768, 0.3379, 0.2835, 0.4034, 0.2365, 0.3775, 0.2768, 0.3379, -0.09783, 0.3314, 0.02485, 0.2981, -0.05889, 0.3723, 0.02485, 0.2981, 0.02348, 0.3642, -0.05889, 0.3723, 0.1544, 0.3665, 0.1553, 0.3004, 0.2365, 0.3775, 0.1553, 0.3004, 0.2768, 0.3379, 0.2365, 0.3775, -0.05889, 0.3723, 0.02348, 0.3642, -0.03855, 0.4098, 0.02348, 0.3642, 0.02945, 0.4058, -0.03855, 0.4098, 0.147, 0.4078, 0.1544, 0.3665, 0.2148, 0.4142, 0.1544, 0.3665, 0.2365, 0.3775, 0.2148, 0.4142, 0.08849, 0.3922, 0.02945, 0.4058, 0.02348, 0.3642, 0.08849, 0.3922, 0.02348, 0.3642, 0.08909, 0.3574, 0.1544, 0.3665, 0.147, 0.4078, 0.08849, 0.3922, 0.1544, 0.3665, 0.08849, 0.3922, 0.08909, 0.3574, 0.08909, 0.3574, 0.02348, 0.3642, 0.02485, 0.2981, 0.08909, 0.3574, 0.02485, 0.2981, 0.09013, 0.297, 0.1553, 0.3004, 0.1544, 0.3665, 0.08909, 0.3574, 0.1553, 0.3004, 0.08909, 0.3574, 0.09013, 0.297, 0.03737, 0.603, 0.07167, 0.6097, 0.02062, 0.6854, 0.07167, 0.6097, 0.07165, 0.6612, 0.02062, 0.6854, 0.07165, 0.6612, 0.07167, 0.6097, 0.1271, 0.6719, 0.07167, 0.6097, 0.1032, 0.5947, 0.1271, 0.6719, 0.02062, 0.6854, 0.07165, 0.6612, 0.08205, 0.7343, 0.02062, 0.6854, 0.08205, 0.7343, -0.03299, 0.7613, 0.08205, 0.7343, 0.07165, 0.6612, 0.1271, 0.6719, 0.08205, 0.7343, 0.1271, 0.6719, 0.2322, 0.7403, -0.2748, 0.7426, -0.2753, 0.7869, -0.3161, 0.812, -0.2748, 0.7426, -0.3161, 0.812, -0.2878, 0.7003, 0.4799, 0.7107, 0.457, 0.7042, 0.4455, 0.6614, 0.4799, 0.7107, 0.4455, 0.6614, 0.4476, 0.6171, -0.3125, 0.2854, -0.3125, 0.1572, -0.2773, 0.1939, -0.3125, 0.2854, -0.2773, 0.1939, -0.2739, 0.2489, 0.4609, 0.2066, 0.4974, 0.1712, 0.493, 0.2993, 0.4609, 0.2066, 0.493, 0.2993, 0.4556, 0.2615, -0.05023, 0.6826, -0.1292, 0.7296, -0.1537, 0.6531, -0.1292, 0.7296, -0.1603, 0.6592, -0.1537, 0.6531, 0.3139, 0.6091, 0.2746, 0.687, 0.3059, 0.6048, 0.2746, 0.687, 0.2308, 0.6576, 0.3059, 0.6048, -0.1428, 0.3524, -0.1604, 0.3514, -0.09783, 0.3314, -0.1604, 0.3514, -0.08563, 0.2808, -0.09783, 0.3314, 0.2663, 0.2868, 0.3387, 0.3601, 0.2768, 0.3379, 0.3387, 0.3601, 0.321, 0.3604, 0.2768, 0.3379, -0.03855, 0.4098, 0.02945, 0.4058, -0.004595, 0.4845, -0.03855, 0.4098, -0.004595, 0.4845, -0.08218, 0.4361, 0.1783, 0.4876, 0.147, 0.4078, 0.2148, 0.4142, 0.1783, 0.4876, 0.2148, 0.4142, 0.2575, 0.442, -0.05958, 0.5918, -0.003806, 0.5535, -0.02369, 0.6257, -0.003806, 0.5535, 0.03737, 0.603, -0.02369, 0.6257, 0.1032, 0.5947, 0.1308, 0.5365, 0.168, 0.6015, 0.1308, 0.5365, 0.1943, 0.5596, 0.168, 0.6015, -0.08481, 0.8907, -0.05597, 0.8793, -0.1438, 1.01, -0.08481, 0.8907, -0.1438, 1.01, -0.1304, 0.898, 0.3441, 0.8608, 0.2428, 0.8762, 0.3137, 0.8557, 0.3441, 0.8608, 0.3137, 0.8557, 0.3444, 0.8478, -0.08711, 0.0915, -0.07758, 0.08767, -0.05925, 0.1643, -0.07758, 0.08767, -0.007836, 0.1279, -0.05925, 0.1643, 0.1939, 0.1314, 0.265, 0.0936, 0.244, 0.1696, 0.265, 0.0936, 0.2744, 0.09776, 0.244, 0.1696, 0.1112, 1.453, 0.2185, 1.424, 0.2416, 1.607, 0.1112, 1.453, 0.2416, 1.607, -0.04069, 1.557, 0.2416, 1.607, 0.2185, 1.424, 0.3296, 1.426, 0.2416, 1.607, 0.3296, 1.426, 0.5024, 1.488, -0.2309, -0.4691, 0.1266, -0.5819, -0.04499, -0.3273, 0.1266, -0.5819, 0.1221, -0.3172, -0.04499, -0.3273, 0.1221, -0.3172, 0.1266, -0.5819, 0.2893, -0.3215, 0.1266, -0.5819, 0.4801, -0.4568, 0.2893, -0.3215, 0.07167, 0.6097, 0.03737, 0.603, 0.06241, 0.5365, 0.03737, 0.603, -0.003806, 0.5535, 0.06241, 0.5365, 0.1308, 0.5365, 0.1032, 0.5947, 0.06241, 0.5365, 0.1032, 0.5947, 0.07167, 0.6097, 0.06241, 0.5365, 0.08643, 0.5111, -0.004595, 0.4845, 0.02945, 0.4058, 0.08643, 0.5111, 0.02945, 0.4058, 0.08849, 0.3922, 0.147, 0.4078, 0.1783, 0.4876, 0.08643, 0.5111, 0.147, 0.4078, 0.08643, 0.5111, 0.08849, 0.3922, -0.05925, 0.1643, -0.007836, 0.1279, 0.02439, 0.2778, -0.05925, 0.1643, 0.02439, 0.2778, -0.08563, 0.2808, 0.1565, 0.2801, 0.1939, 0.1314, 0.244, 0.1696, 0.1565, 0.2801, 0.244, 0.1696, 0.2663, 0.2868, -0.08563, 0.2808, 0.02439, 0.2778, 0.02485, 0.2981, -0.08563, 0.2808, 0.02485, 0.2981, -0.09783, 0.3314, 0.1553, 0.3004, 0.1565, 0.2801, 0.2663, 0.2868, 0.1553, 0.3004, 0.2663, 0.2868, 0.2768, 0.3379, -0.05023, 0.6826, -0.03299, 0.7613, -0.04556, 0.8129, -0.05023, 0.6826, -0.04556, 0.8129, -0.1292, 0.7296, 0.2488, 0.7945, 0.2322, 0.7403, 0.2308, 0.6576, 0.2488, 0.7945, 0.2308, 0.6576, 0.2746, 0.687, -0.1292, 0.7296, -0.04556, 0.8129, -0.08481, 0.8907, -0.04556, 0.8129, -0.05597, 0.8793, -0.08481, 0.8907, 0.2428, 0.8762, 0.2488, 0.7945, 0.3137, 0.8557, 0.2488, 0.7945, 0.2746, 0.687, 0.3137, 0.8557, -0.007836, 0.1279, 0.09273, 0.147, 0.09086, 0.2552, -0.007836, 0.1279, 0.09086, 0.2552, 0.02439, 0.2778, 0.09086, 0.2552, 0.09273, 0.147, 0.1939, 0.1314, 0.09086, 0.2552, 0.1939, 0.1314, 0.1565, 0.2801, 0.02439, 0.2778, 0.09086, 0.2552, 0.09013, 0.297, 0.02439, 0.2778, 0.09013, 0.297, 0.02485, 0.2981, 0.09013, 0.297, 0.09086, 0.2552, 0.1565, 0.2801, 0.09013, 0.297, 0.1565, 0.2801, 0.1553, 0.3004, -0.03299, 0.7613, 0.08205, 0.7343, 0.07637, 0.8007, -0.03299, 0.7613, 0.07637, 0.8007, -0.04556, 0.8129, 0.07637, 0.8007, 0.08205, 0.7343, 0.2322, 0.7403, 0.07637, 0.8007, 0.2322, 0.7403, 0.2488, 0.7945, -0.04556, 0.8129, 0.07637, 0.8007, -0.05597, 0.8793, 0.07637, 0.8007, 0.08433, 0.8777, -0.05597, 0.8793, 0.08433, 0.8777, 0.07637, 0.8007, 0.2428, 0.8762, 0.07637, 0.8007, 0.2488, 0.7945, 0.2428, 0.8762])
me_cube.materials.append(mat_material)
me_cube.materials.append(mat_material_002)
me_cube.use_remesh_preserve_volume = False
me_cube.use_remesh_preserve_attributes = False
me_cube.use_mirror_vertex_groups = False
me_cube.update()

# ---- objects
ob_cube = bpy.data.objects.new('Cube', me_cube)

# ---- transforms, parenting, visibility, modifiers, constraints
ob_cube.location = (0.0, 0.0, 0.0)
ob_cube.lock_rotations_4d = False
ob_cube.empty_display_type = 'ARROWS'
ob_cube.color = (0.0, 0.0, 0.0, 1.0)
ob_cube.lineart.crease_threshold = 0.0
_m = ob_cube.modifiers.new('Subsurf', 'SUBSURF')
_m.uv_smooth = 'PRESERVE_CORNERS'
_m.quality = 2
_m.levels = 2
_m.show_only_control_edges = False

# ---- collection membership
col_collection_1.objects.link(ob_cube)

# ---- scene / render settings (as saved in the file)
scene.frame_start = 1; scene.frame_end = 250; scene.frame_set(1)
scene.render.engine = 'BLENDER_EEVEE_NEXT'
scene.render.image_settings.file_format = 'JPEG'
scene.render.image_settings.color_mode = 'RGB'
scene.render.image_settings.compression = 90
scene.render.resolution_x = 800
scene.render.resolution_y = 600
scene.render.pixel_aspect_x = 100.0
scene.render.pixel_aspect_y = 100.0
scene.render.fps = 25
scene.render.dither_intensity = 0.0
scene.render.use_compositing = False
scene.render.use_sequencer = False
scene.render.bake_margin = 2
scene.render.bake_bias = 0.0
scene.render.use_stamp_time = False
scene.render.use_stamp_date = False
scene.render.use_stamp_frame = False
scene.render.use_stamp_camera = False
scene.render.use_stamp_scene = False
scene.render.use_stamp_filename = False
scene.render.use_stamp_render_time = False
scene.render.stamp_font_size = 0
scene.cycles.use_denoising = False
scene.cycles.samples = 10
scene.cycles.sampling_pattern = 'TABULATED_SOBOL'
scene.cycles.light_sampling_threshold = 0.0
scene.cycles.use_adaptive_sampling = False
scene.cycles.use_light_tree = False
scene.cycles.blur_glossy = 0.0
scene.cycles.volume_bounces = 1
scene.cycles.pixel_filter_type = 'GAUSSIAN'
scene.cycles.sample_clamp_indirect = 0.0
scene.view_settings.view_transform = 'Raw'
bpy.context.view_layer.update()

# ---- added for rendering (the .blend has no active camera and no usable light): camera, sun
cam_auto = bpy.data.cameras.new('AutoCamera')
cam_auto.lens = 50.0
cam_auto.sensor_width = 36.0
cam_auto.clip_end = 1000.0
ob_auto_camera = bpy.data.objects.new('AutoCamera', cam_auto)
scene.collection.objects.link(ob_auto_camera)
ob_auto_camera.location = (6.16925, -7.93563, 6.05422)
ob_auto_camera.rotation_euler = (1.09748, -7.21219e-08, 0.694738)
scene.camera = ob_auto_camera
light_auto_sun = bpy.data.lights.new('AutoSun', 'SUN')
light_auto_sun.energy = 3.0
light_auto_sun.angle = 0.0523599
ob_auto_sun = bpy.data.objects.new('AutoSun', light_auto_sun)
scene.collection.objects.link(ob_auto_sun)
ob_auto_sun.rotation_euler = (0.872665, 0.174533, 0.523599)
bpy.context.view_layer.update()
